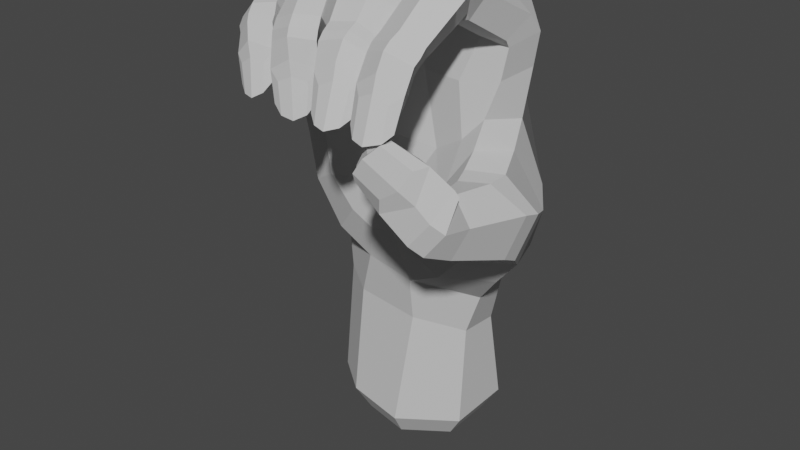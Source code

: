 # Source: O_Handshape.blend  (saved by Blender 3.6.11; exported with 4.5.12 LTS)
import bpy
from mathutils import Matrix  # noqa: F401  (used for matrix-valued properties, if any)

bpy.ops.wm.read_factory_settings(use_empty=True)
scene = bpy.context.scene
scene.name = 'Scene'

# ---- collections
col_o = bpy.data.collections.new('O/Ø'); scene.collection.children.link(col_o)

# ---- materials (node trees are filled in below, after node groups)
mat_material__46_018 = bpy.data.materials.new('Material #46.018')
mat_material__46_018.alpha_threshold = 0.0
mat_material__46_018.use_transparent_shadow = False
mat_material__46_018.diffuse_color = (0.6038, 0.6038, 0.6038, 1.0)
mat_material__46_018.specular_color = (0.9, 0.9, 0.9)
mat_material__46_018.roughness = 0.5
mat_material__46_018.specular_intensity = 0.0

# ---- material node trees

# ---- world
world_world = bpy.data.worlds.new('World'); scene.world = world_world
world_world.use_nodes = True; world_world.node_tree.nodes.clear()
_N = world_world.node_tree.nodes; _L = world_world.node_tree.links
n0 = _N.new('ShaderNodeOutputWorld'); n0.name = 'World Output'; n0.location = (300, 300)
n1 = _N.new('ShaderNodeBackground'); n1.name = 'Background'; n1.location = (10, 300)
n1.inputs[0].default_value = (0.05088, 0.05088, 0.05088, 1.0)
_L.new(n1.outputs[0], n0.inputs[0])
n0.is_active_output = True
world_world.color = (0.05088, 0.05088, 0.05088)
world_world.use_sun_shadow = False
world_world.sun_shadow_jitter_overblur = 0.0

# ---- meshes
me_untitled_018 = bpy.data.meshes.new('Untitled.018')
me_untitled_018.from_pydata([(11.67, 8.116, 50.1), (2.374, 7.59, 69.83), (13.24, 5.97, 69.51), (2.835, 8.706, 49.84), (-7.665, 5.145, 48.25), (-6.803, 2.656, 67.81), (-15.46, -3.058, 62.08), (-13.47, -1.432, 45.57), (18.6, -4.163, 56.98), (3.907, 9.565, 38.02), (-5.223, 8.284, 36.77), (-13.39, 2.36, 36.94), (25.73, -8.467, 51.3), (15.65, -9.475, 57.86), (17.63, 0.9179, 67.4), (17.26, -4.586, 71.27), (13.6, -9.562, 82.26), (17.87, -10.46, 79.94), (15.7, -11.39, 76.19), (20.94, -9.445, 55.92), (16.63, -12.77, 56.54), (14.47, -13.78, 51.7), (21.37, -13.55, 56.2), (17.28, -15.06, 55.94), (14.85, -15.97, 51.79), (8.889, -0.425, 76.78), (9.804, -9.744, 81.22), (13.53, -14.74, 82.62), (17.69, -13.81, 80.61), (15.94, -12.08, 77.31), (9.52, -14.06, 81.53), (13.53, -17.49, 80.75), (17.35, -16.29, 78.79), (15.34, -13.88, 75.71), (9.576, -16.71, 79.26), (10.09, -14.61, 76.43), (13.12, -21.89, 76.89), (16.43, -20.85, 75.12), (14.53, -18.51, 72.74), (9.287, -20.8, 75.89), (10.13, -18.22, 73.1), (12.85, -23.32, 75.93), (16.46, -22.0, 74.06), (14.37, -19.59, 71.8), (9.147, -22.31, 74.87), (9.869, -19.59, 72.17), (12.66, -24.29, 74.87), (16.39, -23.05, 73.29), (14.46, -20.69, 71.04), (8.932, -23.04, 73.66), (9.766, -20.81, 71.36), (12.7, -25.65, 72.54), (16.2, -24.6, 70.0), (14.81, -22.61, 68.47), (9.212, -25.38, 70.3), (9.755, -22.83, 68.59), (16.07, -26.4, 65.63), (14.13, -25.33, 64.19), (10.91, -25.84, 64.46), (25.84, -11.47, 52.24), (23.87, -13.12, 45.72), (18.04, -14.38, 45.65), (23.73, -20.93, 53.37), (20.9, -20.54, 57.03), (17.59, -20.14, 55.45), (16.08, -21.49, 52.56), (21.85, -22.19, 48.73), (17.3, -22.27, 49.57), (14.46, 4.042, 75.98), (19.01, 0.03147, 72.78), (9.12, 4.645, 73.33), (6.699, 5.345, 73.24), (-1.922, 4.766, 73.19), (-4.1, 3.309, 71.97), (-10.66, 0.008394, 68.31), (-12.29, -0.6022, 67.8), (-17.46, -7.807, 60.5), (-16.27, -5.932, 45.34), (9.267, -2.616, 74.2), (9.981, -27.46, 65.8), (13.35, -29.17, 64.24), (16.49, -5.004, 66.58), (14.92, -26.14, 69.01), (12.77, -26.48, 70.14), (10.69, -26.64, 69.25), (11.34, -28.68, 64.53), (15.29, -27.85, 64.65), (12.59, 6.942, 61.26), (-16.18, -7.382, 53.64), (-14.42, -2.794, 54.76), (-7.58, 4.051, 57.88), (2.49, 8.487, 60.5), (-15.53, -10.72, 60.44), (13.16, -4.656, 72.92), (-5.218, -7.632, 72.53), (9.738, -3.004, 77.38), (14.13, -1.197, 78.36), (18.83, -2.12, 75.47), (17.4, -5.48, 72.46), (12.57, -25.24, 63.38), (12.45, -21.48, 67.64), (11.95, -20.18, 70.55), (12.1, -19.09, 71.28), (11.93, -17.89, 72.37), (12.31, -13.65, 74.78), (12.37, -11.87, 76.61), (11.97, -11.62, 75.9), (12.9, -28.11, 64.15), (9.755, -10.72, 77.54), (9.913, -12.1, 78.37), (13.28, -6.099, 72.58), (10.55, -5.071, 74.21), (6.578, -1.299, 77.91), (7.176, -11.34, 77.84), (4.47, -11.32, 81.51), (3.872, -0.6837, 81.84), (4.757, -2.058, 75.26), (4.169, -11.04, 73.91), (0.1654, -11.84, 81.9), (-0.816, -0.8328, 81.74), (-2.119, 1.35, 79.51), (-1.561, -1.608, 78.2), (-1.357, -1.907, 77.19), (7.602, -13.89, 77.93), (4.796, -14.28, 81.37), (4.804, -13.03, 74.8), (0.5415, -14.94, 81.53), (-0.9603, -11.51, 77.3), (7.692, -15.78, 76.66), (4.852, -17.2, 79.84), (5.095, -14.86, 73.41), (0.5688, -18.22, 79.4), (8.235, -18.97, 73.68), (5.369, -20.92, 76.28), (5.471, -17.87, 71.37), (1.338, -21.47, 75.67), (-0.1141, -16.48, 75.24), (0.9919, -19.26, 72.59), (8.343, -20.46, 73.16), (5.54, -22.44, 75.6), (5.422, -19.26, 70.93), (1.648, -23.03, 74.85), (1.23, -20.69, 71.87), (8.606, -21.65, 72.66), (5.57, -23.6, 74.79), (5.91, -20.36, 70.38), (1.595, -23.89, 73.74), (1.548, -21.85, 71.22), (8.952, -23.4, 70.09), (5.635, -25.1, 72.31), (7.29, -22.25, 68.47), (2.222, -25.49, 70.18), (2.336, -23.51, 68.47), (6.966, -24.65, 64.35), (8.896, -25.74, 65.81), (3.229, -27.34, 65.55), (3.849, -25.67, 64.46), (5.46, -24.82, 63.46), (4.811, -21.69, 67.53), (3.351, -20.69, 70.16), (3.086, -19.59, 70.69), (2.804, -18.23, 71.29), (1.569, -16.08, 73.53), (1.346, -14.01, 75.08), (-0.544, -14.15, 76.91), (0.5734, -11.53, 74.72), (0.9466, -1.241, 75.52), (6.363, -27.95, 64.79), (3.814, -26.42, 69.05), (5.809, -25.9, 69.98), (7.941, -25.2, 69.04), (4.715, -28.4, 64.62), (6.539, -28.72, 64.32), (8.147, -27.46, 64.78), (2.27, 5.267, 78.54), (6.969, 1.592, 78.02), (6.027, -1.524, 75.77), (2.55, -2.937, 75.38), (-4.611, -3.512, 80.56), (-2.306, -12.49, 80.91), (-6.096, -13.11, 79.57), (-8.366, -2.538, 79.3), (-2.769, -4.697, 76.66), (-0.5188, -12.32, 76.33), (-8.33, -14.34, 76.61), (-10.95, -3.759, 76.65), (-11.58, -2.415, 74.62), (-8.73, -6.83, 75.04), (-9.018, -6.781, 73.83), (-1.607, -14.84, 80.96), (-5.467, -15.91, 80.12), (-0.1658, -14.78, 76.85), (-7.609, -17.15, 77.26), (-5.672, -13.73, 74.17), (-0.8363, -17.7, 80.94), (-4.766, -18.66, 80.61), (0.04842, -17.2, 76.97), (-6.9, -19.95, 77.97), (-5.206, -16.15, 74.87), (0.6525, -22.26, 76.37), (-2.709, -23.93, 76.45), (-0.8994, -19.64, 74.06), (-6.323, -23.4, 75.04), (-5.591, -17.92, 75.99), (-5.338, -20.23, 73.39), (0.8223, -23.04, 74.86), (-2.48, -24.95, 75.05), (-1.007, -20.37, 72.88), (-6.053, -24.43, 73.7), (-5.51, -21.15, 72.25), (0.9956, -23.58, 73.56), (-2.277, -25.53, 73.91), (-0.897, -21.08, 71.78), (-5.779, -24.9, 72.38), (-5.15, -22.04, 71.24), (0.9974, -23.34, 69.75), (-1.604, -26.02, 71.19), (-0.8882, -21.74, 68.91), (-4.842, -26.29, 69.28), (-5.205, -23.67, 68.61), (-0.9863, -23.18, 64.58), (1.118, -24.11, 65.42), (-3.896, -26.73, 64.9), (-3.77, -24.85, 64.44), (-2.408, -23.4, 63.82), (-3.29, -21.42, 68.31), (-3.218, -20.89, 71.11), (-3.322, -20.11, 72.02), (-3.31, -19.3, 73.17), (-3.084, -16.99, 75.21), (-2.339, -15.5, 74.84), (-2.405, -12.9, 74.33), (-5.286, -6.915, 75.0), (-1.128, -25.88, 63.67), (-3.229, -26.62, 68.0), (-1.423, -25.99, 68.88), (0.2648, -24.66, 68.17), (-2.45, -27.08, 63.69), (-0.6008, -26.78, 63.31), (0.6604, -25.48, 64.03), (-8.498, 1.099, 75.7), (-3.687, -0.2137, 78.61), (-2.953, -3.773, 76.13), (-13.8, -6.694, 76.75), (-12.26, -11.2, 77.99), (-15.45, -12.5, 76.37), (-16.73, -7.958, 74.53), (-11.25, -9.182, 73.89), (-10.19, -11.77, 74.86), (-17.02, -14.12, 73.03), (-18.17, -9.609, 71.24), (-18.47, -8.491, 69.28), (-15.1, -11.07, 70.47), (-15.94, -10.96, 69.67), (-11.51, -13.4, 78.51), (-15.02, -14.31, 77.12), (-9.494, -13.92, 75.25), (-16.57, -16.02, 73.88), (-10.83, -15.76, 79.15), (-14.43, -16.37, 78.1), (-9.443, -16.02, 75.4), (-15.84, -17.81, 74.68), (-8.415, -21.14, 76.32), (-11.73, -22.37, 75.85), (-8.56, -19.16, 73.54), (-14.3, -21.87, 73.41), (-13.37, -17.14, 72.88), (-12.6, -19.63, 71.75), (-7.634, -22.34, 75.07), (-11.03, -23.82, 74.88), (-8.168, -20.17, 72.72), (-13.59, -23.23, 72.57), (-12.13, -20.78, 70.98), (-7.181, -23.26, 74.36), (-10.42, -24.66, 74.1), (-7.832, -21.21, 72.11), (-13.01, -23.66, 71.82), (-11.8, -21.66, 70.37), (-6.213, -24.03, 71.05), (-9.522, -25.59, 71.96), (-7.143, -22.18, 69.88), (-12.04, -25.18, 69.59), (-11.5, -22.83, 68.82), (-6.999, -23.67, 65.9), (-5.813, -25.18, 66.93), (-10.7, -26.02, 65.84), (-9.969, -24.45, 65.37), (-8.432, -23.67, 64.89), (-9.148, -21.34, 68.81), (-9.675, -20.97, 70.71), (-9.966, -20.09, 71.2), (-10.31, -19.07, 71.87), (-11.08, -16.08, 73.4), (-11.09, -15.17, 73.05), (-14.52, -15.82, 72.18), (-11.8, -12.85, 72.43), (-14.69, -13.99, 71.34), (-11.74, -10.69, 71.25), (-8.025, -26.22, 65.05), (-10.67, -25.91, 68.7), (-9.051, -25.81, 69.78), (-7.068, -25.21, 69.4), (-9.362, -26.84, 64.98), (-7.776, -27.19, 64.85), (-6.401, -26.35, 65.65), (-17.31, -4.143, 70.84), (-12.88, -3.471, 74.52), (-10.88, -8.44, 73.35), (-11.8, -12.19, 69.86), (-3.04, -8.33, 64.3), (-11.58, -11.67, 62.7), (-14.34, -10.08, 53.2), (-0.8393, -7.902, 56.04), (-9.956, -11.34, 54.88), (23.67, -10.32, 44.36), (20.62, -4.96, 40.38), (17.32, -11.48, 43.6), (-13.73, -9.203, 45.13), (3.624, -8.7, 48.58), (11.7, -11.94, 50.39), (-2.825, -9.319, 40.29), (4.323, -8.975, 33.59), (-12.05, 3.993, 26.31), (-5.102, -7.046, 33.79), (11.14, -3.633, 24.84), (4.425, 7.841, 22.99), (-4.894, 7.999, 24.33), (-13.42, 5.019, 7.698), (-6.782, 9.495, 8.393), (4.687, 9.917, 8.593), (11.5, 5.464, 9.156), (11.05, -4.528, 8.259), (2.283, -10.07, 7.819), (-7.66, -8.246, 8.236), (15.46, -11.73, 42.03), (4.202, -5.636, 65.85), (10.76, -6.537, 65.81), (7.259, -6.685, 55.07), (12.08, -7.348, 57.91), (10.58, 3.709, 23.74), (15.98, 5.524, 38.94), (20.35, 1.405, 46.42), (17.45, -0.8424, 60.37), (22.95, -24.88, 53.73), (19.93, -25.34, 49.8), (16.93, -22.44, 51.1), (22.52, -21.65, 57.58), (19.45, -19.93, 56.74), (21.26, -25.85, 55.05), (18.21, -26.41, 51.21), (15.45, -22.84, 52.63), (22.08, -22.06, 58.55), (18.57, -19.96, 57.63), (19.35, -26.32, 57.06), (14.66, -27.66, 55.12), (12.78, -24.36, 56.4), (19.78, -24.12, 61.78), (16.49, -21.87, 61.08), (12.35, -29.48, 59.56), (11.29, -27.88, 60.9), (14.77, -25.6, 64.41), (16.18, -26.71, 64.87), (12.62, -22.19, 60.01), (12.27, -27.06, 63.59), (15.51, -20.43, 55.88), (16.73, -20.59, 54.0), (14.1, -29.09, 63.45), (18.86, -26.25, 61.62), (17.62, -27.58, 59.03), (15.37, -28.4, 57.56), (15.8, -28.69, 64.93), (14.58, -30.56, 63.5), (13.2, -30.78, 61.29), (11.2, 5.378, 30.47), (11.34, 7.809, 37.72), (3.88, -7.593, 26.3), (-13.29, 3.291, 31.83), (-5.198, 7.622, 30.59), (4.222, 8.07, 29.96), (-14.93, -3.713, 37.64), (15.38, -6.863, 61.47), (12.67, -11.5, 52.99), (8.316, -12.78, 46.47), (1.47, -9.335, 40.72), (7.301, -11.99, 40.55), (17.66, 5.049, 48.46), (-10.23, -8.036, 37.58), (-0.5578, -8.745, 48.48), (16.48, -3.91, 35.53), (10.88, -10.49, 37.15), (18.51, 1.438, 40.22), (13.14, -3.043, 31.24), (-6.526, -7.203, 27.21), (-13.47, -2.309, 32.56), (-6.243, -9.63, 42.3), (-8.918, -11.19, 47.96), (-13.03, -2.293, 27.18), (-13.99, -3.298, 8.107), (-10.53, 4.029, 3.842), (-10.98, -2.44, 4.16), (-5.372, 7.51, 4.383), (3.547, 7.838, 4.538), (8.842, 4.374, 4.976), (8.498, -3.396, 4.279), (1.677, -7.704, 3.936), (-6.055, -6.288, 4.26)], [], [(1, 2, 87, 91), (91, 90, 5, 1), (90, 89, 6, 5), (5, 6, 75, 74), (8, 342, 380, 13), (0, 374, 9, 3), (3, 9, 10, 4), (4, 10, 11, 7), (8, 19, 12, 341), (17, 97, 96, 16), (18, 98, 97, 17), (13, 20, 19, 8), (19, 22, 59, 12), (20, 23, 22, 19), (21, 24, 23, 20), (59, 60, 314, 12), (60, 61, 316, 314), (96, 95, 26, 16), (95, 25, 78, 111), (16, 27, 28, 17), (17, 28, 29, 18), (26, 30, 27, 16), (108, 109, 30, 26), (27, 31, 32, 28), (28, 32, 33, 29), (30, 34, 31, 27), (109, 35, 34, 30), (31, 36, 37, 32), (32, 37, 38, 33), (34, 39, 36, 31), (35, 40, 39, 34), (373, 374, 340, 391), (378, 325, 326, 377), (377, 326, 322, 376), (12, 314, 315, 341), (36, 41, 42, 37), (37, 42, 43, 38), (39, 44, 41, 36), (40, 45, 44, 39), (41, 46, 47, 42), (42, 47, 48, 43), (44, 49, 46, 41), (45, 50, 49, 44), (46, 51, 52, 47), (47, 52, 53, 48), (49, 54, 51, 46), (50, 55, 54, 49), (52, 56, 57, 53), (55, 58, 79, 54), (61, 24, 21, 316), (22, 63, 62, 59), (23, 64, 63, 22), (24, 65, 64, 23), (59, 62, 66, 60), (60, 66, 67, 61), (61, 67, 65, 24), (2, 70, 25, 68), (2, 68, 69, 14), (1, 71, 70, 2), (70, 71, 175, 25), (174, 175, 71, 1), (1, 72, 120, 174), (73, 72, 1, 5), (240, 241, 73, 5), (72, 73, 241, 120), (5, 74, 186, 240), (74, 75, 306, 186), (75, 6, 305, 306), (89, 88, 76, 6), (6, 76, 251, 305), (176, 78, 25, 175), (58, 55, 100, 99), (100, 55, 50, 101), (101, 50, 45, 102), (102, 45, 40, 103), (103, 40, 35, 104), (104, 35, 109, 105), (105, 109, 108, 106), (108, 111, 110, 106), (57, 56, 107, 99), (84, 83, 51, 54), (82, 52, 51, 83), (85, 79, 107, 80), (86, 82, 83, 80), (80, 83, 84, 85), (84, 54, 79, 85), (82, 86, 56, 52), (78, 176, 177, 93), (241, 242, 122, 120), (88, 89, 7, 77), (89, 90, 4, 7), (90, 91, 3, 4), (88, 311, 92, 76), (76, 92, 253, 251), (77, 317, 311, 88), (307, 188, 186, 306), (69, 15, 81, 14), (15, 93, 336, 81), (93, 177, 335, 336), (177, 122, 242, 94), (95, 96, 68, 25), (96, 97, 69, 68), (69, 97, 98, 15), (57, 99, 100, 53), (53, 100, 101, 48), (48, 101, 102, 43), (43, 102, 103, 38), (38, 103, 104, 33), (33, 104, 105, 29), (29, 105, 106, 18), (106, 110, 98, 18), (58, 99, 107, 79), (86, 80, 107, 56), (95, 111, 108, 26), (15, 98, 110, 93), (93, 110, 111, 78), (113, 112, 115, 114), (117, 116, 112, 113), (115, 119, 118, 114), (119, 120, 122, 121), (114, 124, 123, 113), (113, 123, 125, 117), (118, 126, 124, 114), (127, 164, 126, 118), (124, 129, 128, 123), (123, 128, 130, 125), (126, 131, 129, 124), (164, 136, 131, 126), (129, 133, 132, 128), (128, 132, 134, 130), (131, 135, 133, 129), (136, 137, 135, 131), (133, 139, 138, 132), (132, 138, 140, 134), (135, 141, 139, 133), (137, 142, 141, 135), (139, 144, 143, 138), (138, 143, 145, 140), (141, 146, 144, 139), (142, 147, 146, 141), (144, 149, 148, 143), (143, 148, 150, 145), (146, 151, 149, 144), (147, 152, 151, 146), (148, 154, 153, 150), (152, 156, 155, 151), (156, 152, 158, 157), (158, 152, 147, 159), (159, 147, 142, 160), (160, 142, 137, 161), (161, 137, 136, 162), (162, 136, 164, 163), (163, 164, 127, 165), (127, 121, 166, 165), (153, 154, 167, 157), (168, 169, 149, 151), (170, 148, 149, 169), (171, 155, 167, 172), (173, 170, 169, 172), (172, 169, 168, 171), (168, 151, 155, 171), (170, 173, 154, 148), (119, 115, 174, 120), (115, 112, 175, 174), (175, 112, 116, 176), (153, 157, 158, 150), (150, 158, 159, 145), (145, 159, 160, 140), (140, 160, 161, 134), (134, 161, 162, 130), (130, 162, 163, 125), (125, 163, 165, 117), (165, 166, 116, 117), (156, 157, 167, 155), (173, 172, 167, 154), (119, 121, 127, 118), (176, 116, 166, 177), (177, 166, 121, 122), (179, 178, 181, 180), (183, 182, 178, 179), (181, 185, 184, 180), (185, 186, 188, 187), (180, 190, 189, 179), (179, 189, 191, 183), (184, 192, 190, 180), (193, 198, 192, 184), (190, 195, 194, 189), (189, 194, 196, 191), (192, 197, 195, 190), (198, 203, 197, 192), (195, 200, 199, 194), (194, 199, 201, 196), (197, 202, 200, 195), (203, 204, 202, 197), (200, 206, 205, 199), (199, 205, 207, 201), (202, 208, 206, 200), (204, 209, 208, 202), (206, 211, 210, 205), (205, 210, 212, 207), (208, 213, 211, 206), (209, 214, 213, 208), (211, 216, 215, 210), (210, 215, 217, 212), (213, 218, 216, 211), (214, 219, 218, 213), (215, 221, 220, 217), (219, 223, 222, 218), (223, 219, 225, 224), (225, 219, 214, 226), (226, 214, 209, 227), (227, 209, 204, 228), (228, 204, 203, 229), (229, 203, 198, 230), (230, 198, 193, 231), (193, 187, 232, 231), (220, 221, 233, 224), (234, 235, 216, 218), (236, 215, 216, 235), (237, 222, 233, 238), (239, 236, 235, 238), (238, 235, 234, 237), (234, 218, 222, 237), (236, 239, 221, 215), (185, 181, 240, 186), (181, 178, 241, 240), (241, 178, 182, 242), (220, 224, 225, 217), (217, 225, 226, 212), (212, 226, 227, 207), (207, 227, 228, 201), (201, 228, 229, 196), (196, 229, 230, 191), (191, 230, 231, 183), (231, 232, 182, 183), (223, 224, 233, 222), (239, 238, 233, 221), (185, 187, 193, 184), (242, 182, 232, 94), (94, 232, 187, 188), (244, 243, 246, 245), (248, 247, 243, 244), (246, 250, 249, 245), (250, 251, 253, 252), (245, 255, 254, 244), (244, 254, 256, 248), (249, 257, 255, 245), (296, 294, 257, 249), (255, 259, 258, 254), (254, 258, 260, 256), (257, 261, 259, 255), (294, 266, 261, 257), (259, 263, 262, 258), (258, 262, 264, 260), (261, 265, 263, 259), (266, 267, 265, 261), (263, 269, 268, 262), (262, 268, 270, 264), (265, 271, 269, 263), (267, 272, 271, 265), (269, 274, 273, 268), (268, 273, 275, 270), (271, 276, 274, 269), (272, 277, 276, 271), (274, 279, 278, 273), (273, 278, 280, 275), (276, 281, 279, 274), (277, 282, 281, 276), (278, 284, 283, 280), (282, 286, 285, 281), (286, 282, 288, 287), (288, 282, 277, 289), (289, 277, 272, 290), (290, 272, 267, 291), (291, 267, 266, 292), (292, 266, 294, 293), (293, 294, 296, 295), (296, 252, 297, 295), (283, 284, 298, 287), (299, 300, 279, 281), (301, 278, 279, 300), (302, 285, 298, 303), (304, 301, 300, 303), (303, 300, 299, 302), (299, 281, 285, 302), (301, 304, 284, 278), (250, 246, 305, 251), (246, 243, 306, 305), (306, 243, 247, 307), (283, 287, 288, 280), (280, 288, 289, 275), (275, 289, 290, 270), (270, 290, 291, 264), (264, 291, 292, 260), (260, 292, 293, 256), (256, 293, 295, 248), (295, 297, 247, 248), (286, 287, 298, 285), (304, 303, 298, 284), (250, 252, 296, 249), (307, 247, 297, 308), (308, 297, 252, 253), (307, 308, 94, 188), (94, 309, 335, 177), (308, 310, 309, 94), (310, 308, 253, 92), (338, 381, 13, 380), (310, 313, 312, 309), (92, 311, 313, 310), (381, 319, 316, 21), (319, 381, 338, 337), (320, 383, 318, 387), (334, 389, 388, 315), (318, 382, 319, 337), (376, 322, 396, 393), (333, 392, 396, 397), (322, 326, 328, 327), (326, 325, 329, 328), (325, 339, 330, 329), (339, 324, 331, 330), (324, 375, 332, 331), (375, 392, 333, 332), (335, 337, 338, 336), (335, 309, 312, 337), (380, 81, 336, 338), (87, 0, 3, 91), (385, 0, 87, 342), (342, 87, 2, 14), (324, 339, 373, 391), (62, 343, 344, 66), (66, 344, 345, 67), (63, 346, 343, 62), (64, 347, 346, 63), (343, 348, 349, 344), (344, 349, 350, 345), (346, 351, 348, 343), (347, 352, 351, 346), (348, 353, 354, 349), (349, 354, 355, 350), (351, 356, 353, 348), (352, 357, 356, 351), (354, 358, 359, 355), (357, 360, 361, 356), (360, 357, 362, 363), (362, 357, 352, 364), (364, 352, 347, 365), (365, 347, 64, 65), (359, 358, 366, 363), (367, 368, 353, 356), (369, 354, 353, 368), (370, 361, 366, 371), (372, 369, 368, 371), (371, 368, 367, 370), (367, 356, 361, 370), (369, 372, 358, 354), (359, 363, 362, 355), (355, 362, 364, 350), (350, 364, 365, 345), (345, 365, 65, 67), (360, 363, 366, 361), (372, 371, 366, 358), (325, 378, 373, 339), (0, 385, 340, 374), (324, 391, 321, 375), (323, 386, 379, 393), (376, 11, 10, 377), (377, 10, 9, 378), (378, 9, 374, 373), (77, 7, 11, 379), (13, 381, 21, 20), (342, 14, 81, 380), (318, 383, 384, 382), (8, 341, 385, 342), (317, 386, 394, 395), (383, 321, 389, 384), (385, 341, 390, 340), (317, 77, 379, 386), (318, 337, 312, 387), (387, 312, 313, 395), (395, 313, 311, 317), (319, 382, 334, 316), (382, 384, 389, 334), (315, 314, 316, 334), (389, 321, 391, 388), (390, 341, 315, 388), (390, 388, 391, 340), (379, 11, 376, 393), (323, 321, 383, 320), (375, 321, 323, 392), (386, 323, 320, 394), (394, 320, 387, 395), (392, 323, 393, 396), (396, 322, 327, 397), (333, 397, 399, 405), (398, 400, 401, 402, 403, 404, 405, 399), (328, 329, 401, 400), (327, 328, 400, 398), (331, 332, 404, 403), (397, 327, 398, 399), (330, 331, 403, 402), (329, 330, 402, 401), (332, 333, 405, 404)])
_uv = me_untitled_018.uv_layers.new(name='UVChannel_1')
_uv.uv.foreach_set('vector', [0.0, 1.0, 1.0, 1.0, 1.0, 0.4928, 0.0, 0.5248, 0.0, 0.5248, 0.0, 0.5291, 0.0, 1.0, 0.0, 1.0, 0.0, 0.5291, 0.0, 0.5236, 0.0, 1.0, 0.0, 1.0, 0.0, 1.0, 0.0, 1.0, 0.0, 1.0, 0.0, 1.0, 1.0, 0.0, 1.0, 0.2045, 1.0, 0.09277, 1.0, 0.0, 1.0, 0.0, 0.4336, 0.0, 0.0, 0.0, 0.0, 0.0, 0.0, 0.0, 0.0, 0.0, 0.0, 0.0, 0.0, 0.0, 0.0, 0.0, 0.0, 0.0, 0.0, 0.0, 0.0, 0.0, 1.0, 0.0, 1.0, 0.0, 1.0, 0.0, 1.0, 0.0, 1.0, 1.0, 1.0, 1.0, 1.0, 1.0, 1.0, 1.0, 1.0, 1.0, 1.0, 1.0, 1.0, 1.0, 1.0, 1.0, 1.0, 0.0, 1.0, 0.0, 1.0, 0.0, 1.0, 0.0, 1.0, 0.0, 1.0, 0.0, 1.0, 0.0, 1.0, 0.0, 1.0, 0.0, 1.0, 0.0, 1.0, 0.0, 1.0, 0.0, 1.0, 0.0, 1.0, 0.0, 1.0, 0.0, 1.0, 0.0, 1.0, 0.0, 1.0, 0.0, 1.0, 0.0, 1.0, 0.0, 1.0, 0.0, 1.0, 0.0, 1.0, 0.0, 1.0, 0.0, 1.0, 1.0, 1.0, 1.0, 1.0, 1.0, 1.0, 1.0, 1.0, 1.0, 1.0, 1.0, 1.0, 1.0, 1.0, 1.0, 1.0, 1.0, 1.0, 1.0, 1.0, 1.0, 1.0, 1.0, 1.0, 1.0, 1.0, 1.0, 1.0, 1.0, 1.0, 1.0, 1.0, 1.0, 1.0, 1.0, 1.0, 1.0, 1.0, 1.0, 1.0, 1.0, 1.0, 1.0, 1.0, 1.0, 1.0, 1.0, 1.0, 1.0, 1.0, 1.0, 1.0, 1.0, 1.0, 1.0, 1.0, 1.0, 1.0, 1.0, 1.0, 1.0, 1.0, 1.0, 1.0, 1.0, 1.0, 1.0, 1.0, 1.0, 1.0, 1.0, 1.0, 1.0, 1.0, 1.0, 1.0, 1.0, 1.0, 1.0, 1.0, 1.0, 1.0, 1.0, 1.0, 1.0, 1.0, 1.0, 1.0, 1.0, 1.0, 1.0, 1.0, 1.0, 1.0, 1.0, 1.0, 1.0, 1.0, 1.0, 1.0, 1.0, 1.0, 1.0, 1.0, 1.0, 1.0, 1.0, 1.0, 1.0, 1.0, 1.0, 0.3949, 0.0, 0.4336, 0.0, 1.0, 0.0, 1.0, 0.0, 0.0, 0.0, 0.0, 0.0, 0.0, 0.0, 0.0, 0.0, 0.0, 0.0, 0.0, 0.0, 0.0, 0.0, 0.0, 0.0, 1.0, 0.0, 1.0, 0.0, 1.0, 0.0, 1.0, 0.0, 1.0, 1.0, 1.0, 1.0, 1.0, 1.0, 1.0, 1.0, 1.0, 1.0, 1.0, 1.0, 1.0, 1.0, 1.0, 1.0, 1.0, 1.0, 1.0, 1.0, 1.0, 1.0, 1.0, 1.0, 1.0, 1.0, 1.0, 1.0, 1.0, 1.0, 1.0, 1.0, 1.0, 1.0, 1.0, 1.0, 1.0, 1.0, 1.0, 1.0, 1.0, 1.0, 1.0, 1.0, 1.0, 1.0, 1.0, 1.0, 1.0, 1.0, 1.0, 1.0, 1.0, 1.0, 1.0, 1.0, 1.0, 1.0, 1.0, 1.0, 1.0, 1.0, 1.0, 1.0, 1.0, 1.0, 1.0, 1.0, 1.0, 1.0, 1.0, 1.0, 1.0, 1.0, 1.0, 1.0, 1.0, 1.0, 1.0, 1.0, 1.0, 1.0, 1.0, 1.0, 1.0, 1.0, 1.0, 1.0, 1.0, 1.0, 1.0, 1.0, 1.0, 1.0, 1.0, 1.0, 1.0, 1.0, 1.0, 1.0, 1.0, 1.0, 1.0, 1.0, 1.0, 1.0, 1.0, 1.0, 1.0, 1.0, 1.0, 1.0, 1.0, 0.0, 1.0, 0.0, 1.0, 0.0, 1.0, 0.0, 1.0, 0.0, 1.0, 0.0, 1.0, 0.0, 1.0, 0.0, 1.0, 0.0, 1.0, 0.0, 1.0, 0.0, 1.0, 0.0, 1.0, 0.0, 1.0, 0.0, 1.0, 0.0, 1.0, 0.0, 1.0, 0.0, 1.0, 0.0, 1.0, 0.0, 1.0, 0.0, 1.0, 0.0, 1.0, 0.0, 1.0, 0.0, 1.0, 0.0, 1.0, 0.0, 1.0, 0.0, 1.0, 0.0, 1.0, 0.0, 1.0, 1.0, 0.6227, 1.0, 0.6197, 1.0, 1.0, 1.0, 1.0, 1.0, 1.0, 1.0, 1.0, 1.0, 1.0, 1.0, 0.0, 1.0, 0.216, 1.0, 0.6227, 1.0, 1.0, 1.0, 0.6227, 1.0, 0.216, 1.0, 0.3966, 1.0, 0.6197, 1.0, 0.0, 1.0, 0.3966, 1.0, 0.216, 1.0, 0.0, 1.0, 0.0, 1.0, 0.0, 1.0, 1.0, 1.0, 0.0, 1.0, 0.0, 1.0, 0.0, 1.0, 0.0, 1.0, 0.0, 1.0, 0.0, 1.0, 0.0, 1.0, 0.0, 1.0, 0.0, 1.0, 0.0, 1.0, 0.0, 1.0, 0.0, 1.0, 1.0, 1.0, 0.0, 1.0, 0.0, 1.0, 0.0, 1.0, 0.0, 1.0, 0.0, 1.0, 0.0, 1.0, 0.0, 1.0, 0.0, 1.0, 0.0, 1.0, 0.0, 1.0, 0.0, 1.0, 0.0, 1.0, 0.0, 0.5236, 0.0, 0.5339, 0.0, 1.0, 0.0, 1.0, 0.0, 1.0, 0.0, 1.0, 0.0, 1.0, 0.0, 1.0, 1.0, 1.0, 1.0, 1.0, 1.0, 1.0, 1.0, 1.0, 1.0, 1.0, 1.0, 1.0, 1.0, 1.0, 1.0, 1.0, 1.0, 1.0, 1.0, 1.0, 1.0, 1.0, 1.0, 1.0, 1.0, 1.0, 1.0, 1.0, 1.0, 1.0, 1.0, 1.0, 1.0, 1.0, 1.0, 1.0, 1.0, 1.0, 1.0, 1.0, 1.0, 1.0, 1.0, 1.0, 1.0, 1.0, 1.0, 1.0, 1.0, 1.0, 1.0, 1.0, 1.0, 1.0, 1.0, 1.0, 1.0, 1.0, 1.0, 1.0, 1.0, 1.0, 1.0, 1.0, 1.0, 1.0, 1.0, 1.0, 1.0, 1.0, 1.0, 1.0, 1.0, 1.0, 1.0, 1.0, 1.0, 1.0, 1.0, 1.0, 1.0, 1.0, 1.0, 1.0, 1.0, 1.0, 1.0, 1.0, 1.0, 1.0, 1.0, 1.0, 1.0, 1.0, 1.0, 1.0, 1.0, 1.0, 1.0, 1.0, 1.0, 1.0, 1.0, 1.0, 1.0, 1.0, 1.0, 1.0, 1.0, 1.0, 1.0, 1.0, 1.0, 1.0, 1.0, 1.0, 1.0, 1.0, 1.0, 1.0, 1.0, 1.0, 1.0, 1.0, 1.0, 1.0, 1.0, 1.0, 1.0, 1.0, 1.0, 1.0, 1.0, 1.0, 1.0, 1.0, 1.0, 0.0, 1.0, 1.0, 1.0, 0.379, 1.0, 0.0, 1.0, 1.0, 0.0, 1.0, 1.0, 1.0, 1.0, 1.0, 0.0, 0.5339, 0.0, 0.5236, 0.0, 0.0, 0.0, 0.0, 0.0, 0.5236, 0.0, 0.5291, 0.0, 0.0, 0.0, 0.0, 0.0, 0.5291, 0.0, 0.5248, 0.0, 0.0, 0.0, 0.0, 0.0, 0.5339, 0.0, 0.5339, 0.0, 1.0, 0.0, 1.0, 0.0, 1.0, 0.0, 1.0, 0.0, 1.0, 0.0, 1.0, 0.0, 0.0, 0.0, 0.0, 0.0, 0.5339, 0.0, 0.5339, 1.0, 1.0, 0.0, 1.0, 0.0, 1.0, 1.0, 1.0, 1.0, 1.0, 1.0, 1.0, 1.0, 1.0, 1.0, 1.0, 1.0, 1.0, 1.0, 1.0, 1.0, 1.0, 1.0, 1.0, 1.0, 0.0, 1.0, 0.379, 1.0, 0.1931, 1.0, 0.0, 1.0, 1.0, 1.0, 1.0, 0.0, 1.0, 1.0, 1.0, 1.0, 1.0, 1.0, 1.0, 1.0, 1.0, 1.0, 1.0, 1.0, 1.0, 1.0, 1.0, 1.0, 1.0, 1.0, 1.0, 1.0, 1.0, 1.0, 1.0, 1.0, 1.0, 1.0, 1.0, 1.0, 1.0, 1.0, 1.0, 1.0, 1.0, 1.0, 1.0, 1.0, 1.0, 1.0, 1.0, 1.0, 1.0, 1.0, 1.0, 1.0, 1.0, 1.0, 1.0, 1.0, 1.0, 1.0, 1.0, 1.0, 1.0, 1.0, 1.0, 1.0, 1.0, 1.0, 1.0, 1.0, 1.0, 1.0, 1.0, 1.0, 1.0, 1.0, 1.0, 1.0, 1.0, 1.0, 1.0, 1.0, 1.0, 1.0, 1.0, 1.0, 1.0, 1.0, 1.0, 1.0, 1.0, 1.0, 1.0, 1.0, 1.0, 1.0, 1.0, 1.0, 1.0, 1.0, 1.0, 1.0, 1.0, 1.0, 1.0, 1.0, 1.0, 1.0, 1.0, 1.0, 1.0, 1.0, 1.0, 1.0, 1.0, 1.0, 1.0, 1.0, 1.0, 1.0, 1.0, 1.0, 1.0, 1.0, 1.0, 1.0, 1.0, 1.0, 1.0, 1.0, 1.0, 1.0, 1.0, 1.0, 1.0, 1.0, 1.0, 1.0, 1.0, 1.0, 1.0, 1.0, 1.0, 1.0, 1.0, 1.0, 1.0, 1.0, 1.0, 1.0, 1.0, 1.0, 1.0, 1.0, 1.0, 1.0, 1.0, 1.0, 1.0, 1.0, 1.0, 1.0, 1.0, 1.0, 1.0, 1.0, 1.0, 1.0, 1.0, 1.0, 1.0, 1.0, 1.0, 1.0, 1.0, 1.0, 1.0, 1.0, 1.0, 1.0, 1.0, 1.0, 1.0, 1.0, 1.0, 1.0, 1.0, 1.0, 1.0, 1.0, 1.0, 1.0, 1.0, 1.0, 1.0, 1.0, 1.0, 1.0, 1.0, 1.0, 1.0, 1.0, 1.0, 1.0, 1.0, 1.0, 1.0, 1.0, 1.0, 1.0, 1.0, 1.0, 1.0, 1.0, 1.0, 1.0, 1.0, 1.0, 1.0, 1.0, 1.0, 1.0, 1.0, 1.0, 1.0, 1.0, 1.0, 1.0, 1.0, 1.0, 1.0, 1.0, 1.0, 1.0, 1.0, 1.0, 1.0, 1.0, 1.0, 1.0, 1.0, 1.0, 1.0, 1.0, 1.0, 1.0, 1.0, 1.0, 1.0, 1.0, 1.0, 1.0, 1.0, 1.0, 1.0, 1.0, 1.0, 1.0, 1.0, 1.0, 1.0, 1.0, 1.0, 1.0, 1.0, 1.0, 1.0, 1.0, 1.0, 1.0, 1.0, 1.0, 1.0, 1.0, 1.0, 1.0, 1.0, 1.0, 1.0, 1.0, 1.0, 1.0, 1.0, 1.0, 1.0, 1.0, 1.0, 1.0, 1.0, 1.0, 1.0, 1.0, 1.0, 1.0, 1.0, 1.0, 1.0, 1.0, 1.0, 1.0, 1.0, 1.0, 1.0, 1.0, 1.0, 1.0, 1.0, 1.0, 1.0, 1.0, 1.0, 1.0, 1.0, 1.0, 1.0, 1.0, 1.0, 1.0, 1.0, 1.0, 1.0, 1.0, 1.0, 1.0, 1.0, 1.0, 1.0, 1.0, 1.0, 1.0, 1.0, 1.0, 1.0, 1.0, 1.0, 1.0, 1.0, 1.0, 1.0, 1.0, 1.0, 1.0, 1.0, 1.0, 1.0, 1.0, 1.0, 1.0, 1.0, 1.0, 1.0, 1.0, 1.0, 1.0, 1.0, 1.0, 1.0, 1.0, 1.0, 1.0, 1.0, 1.0, 1.0, 1.0, 1.0, 1.0, 1.0, 1.0, 1.0, 1.0, 1.0, 1.0, 1.0, 1.0, 1.0, 1.0, 1.0, 1.0, 1.0, 1.0, 1.0, 1.0, 1.0, 1.0, 1.0, 1.0, 1.0, 1.0, 1.0, 1.0, 1.0, 1.0, 1.0, 1.0, 1.0, 1.0, 1.0, 1.0, 1.0, 1.0, 1.0, 1.0, 1.0, 1.0, 1.0, 1.0, 1.0, 1.0, 1.0, 1.0, 1.0, 1.0, 1.0, 1.0, 1.0, 1.0, 1.0, 1.0, 1.0, 1.0, 1.0, 1.0, 1.0, 1.0, 1.0, 1.0, 1.0, 1.0, 1.0, 1.0, 1.0, 1.0, 1.0, 1.0, 1.0, 1.0, 1.0, 1.0, 1.0, 1.0, 1.0, 1.0, 1.0, 1.0, 1.0, 1.0, 1.0, 1.0, 1.0, 1.0, 1.0, 1.0, 1.0, 1.0, 1.0, 1.0, 1.0, 1.0, 1.0, 1.0, 1.0, 1.0, 1.0, 1.0, 1.0, 1.0, 1.0, 1.0, 1.0, 1.0, 1.0, 1.0, 1.0, 1.0, 1.0, 1.0, 1.0, 1.0, 1.0, 1.0, 1.0, 1.0, 1.0, 1.0, 1.0, 1.0, 1.0, 1.0, 1.0, 1.0, 1.0, 1.0, 1.0, 1.0, 1.0, 1.0, 1.0, 1.0, 1.0, 1.0, 1.0, 1.0, 1.0, 1.0, 1.0, 1.0, 1.0, 1.0, 1.0, 1.0, 1.0, 1.0, 1.0, 1.0, 1.0, 1.0, 1.0, 1.0, 1.0, 1.0, 1.0, 1.0, 1.0, 1.0, 1.0, 1.0, 1.0, 1.0, 1.0, 1.0, 1.0, 1.0, 1.0, 1.0, 1.0, 1.0, 1.0, 1.0, 1.0, 1.0, 1.0, 1.0, 1.0, 1.0, 1.0, 1.0, 1.0, 1.0, 1.0, 1.0, 1.0, 1.0, 1.0, 1.0, 1.0, 1.0, 1.0, 1.0, 1.0, 1.0, 1.0, 1.0, 1.0, 1.0, 1.0, 1.0, 1.0, 1.0, 1.0, 1.0, 1.0, 1.0, 1.0, 1.0, 1.0, 1.0, 1.0, 1.0, 1.0, 1.0, 1.0, 1.0, 1.0, 1.0, 1.0, 1.0, 1.0, 1.0, 1.0, 1.0, 1.0, 1.0, 1.0, 1.0, 1.0, 1.0, 1.0, 1.0, 1.0, 1.0, 1.0, 1.0, 1.0, 1.0, 1.0, 1.0, 1.0, 1.0, 1.0, 1.0, 1.0, 1.0, 1.0, 1.0, 1.0, 1.0, 1.0, 1.0, 1.0, 1.0, 1.0, 1.0, 1.0, 1.0, 1.0, 1.0, 1.0, 1.0, 1.0, 1.0, 1.0, 1.0, 1.0, 1.0, 1.0, 1.0, 1.0, 1.0, 1.0, 1.0, 1.0, 1.0, 1.0, 1.0, 1.0, 1.0, 1.0, 1.0, 1.0, 1.0, 1.0, 1.0, 1.0, 1.0, 1.0, 1.0, 1.0, 1.0, 1.0, 1.0, 1.0, 1.0, 1.0, 1.0, 1.0, 1.0, 1.0, 1.0, 1.0, 1.0, 1.0, 1.0, 1.0, 1.0, 1.0, 1.0, 1.0, 1.0, 1.0, 1.0, 1.0, 1.0, 1.0, 1.0, 1.0, 1.0, 1.0, 1.0, 1.0, 1.0, 1.0, 1.0, 1.0, 1.0, 1.0, 1.0, 1.0, 1.0, 1.0, 1.0, 1.0, 1.0, 1.0, 1.0, 1.0, 1.0, 1.0, 1.0, 1.0, 1.0, 1.0, 1.0, 1.0, 1.0, 1.0, 1.0, 1.0, 1.0, 1.0, 1.0, 1.0, 1.0, 1.0, 1.0, 1.0, 1.0, 1.0, 1.0, 1.0, 1.0, 1.0, 1.0, 1.0, 1.0, 1.0, 1.0, 1.0, 1.0, 1.0, 1.0, 1.0, 1.0, 1.0, 1.0, 1.0, 1.0, 1.0, 1.0, 1.0, 1.0, 1.0, 1.0, 1.0, 1.0, 1.0, 1.0, 1.0, 1.0, 1.0, 1.0, 1.0, 1.0, 1.0, 1.0, 1.0, 1.0, 1.0, 1.0, 1.0, 1.0, 1.0, 1.0, 1.0, 1.0, 1.0, 1.0, 1.0, 1.0, 1.0, 1.0, 1.0, 1.0, 1.0, 1.0, 1.0, 1.0, 1.0, 1.0, 1.0, 1.0, 1.0, 1.0, 1.0, 1.0, 1.0, 1.0, 1.0, 1.0, 1.0, 1.0, 1.0, 1.0, 1.0, 1.0, 1.0, 1.0, 1.0, 1.0, 1.0, 1.0, 1.0, 1.0, 1.0, 1.0, 1.0, 1.0, 1.0, 1.0, 1.0, 1.0, 1.0, 1.0, 1.0, 1.0, 1.0, 1.0, 1.0, 1.0, 1.0, 1.0, 1.0, 1.0, 1.0, 1.0, 1.0, 1.0, 1.0, 1.0, 1.0, 1.0, 1.0, 1.0, 1.0, 1.0, 1.0, 1.0, 1.0, 1.0, 1.0, 1.0, 1.0, 1.0, 1.0, 1.0, 1.0, 1.0, 1.0, 1.0, 1.0, 1.0, 1.0, 1.0, 1.0, 1.0, 1.0, 1.0, 1.0, 1.0, 1.0, 1.0, 1.0, 1.0, 1.0, 1.0, 1.0, 1.0, 1.0, 1.0, 1.0, 1.0, 1.0, 1.0, 1.0, 1.0, 1.0, 1.0, 1.0, 1.0, 1.0, 1.0, 1.0, 1.0, 1.0, 1.0, 1.0, 1.0, 1.0, 1.0, 1.0, 1.0, 1.0, 1.0, 1.0, 1.0, 1.0, 1.0, 1.0, 1.0, 1.0, 1.0, 1.0, 1.0, 1.0, 1.0, 1.0, 1.0, 1.0, 1.0, 1.0, 1.0, 1.0, 1.0, 1.0, 1.0, 1.0, 1.0, 1.0, 1.0, 1.0, 1.0, 1.0, 1.0, 1.0, 1.0, 1.0, 1.0, 1.0, 1.0, 1.0, 1.0, 1.0, 1.0, 1.0, 1.0, 1.0, 1.0, 1.0, 1.0, 1.0, 1.0, 1.0, 1.0, 1.0, 1.0, 1.0, 1.0, 1.0, 1.0, 1.0, 1.0, 1.0, 1.0, 1.0, 1.0, 1.0, 1.0, 1.0, 1.0, 1.0, 1.0, 1.0, 1.0, 1.0, 1.0, 1.0, 1.0, 1.0, 1.0, 1.0, 1.0, 1.0, 1.0, 1.0, 1.0, 1.0, 1.0, 1.0, 1.0, 1.0, 1.0, 1.0, 1.0, 1.0, 1.0, 1.0, 1.0, 1.0, 1.0, 1.0, 1.0, 1.0, 1.0, 1.0, 1.0, 1.0, 1.0, 1.0, 1.0, 1.0, 1.0, 1.0, 1.0, 1.0, 1.0, 1.0, 1.0, 1.0, 1.0, 1.0, 1.0, 1.0, 1.0, 1.0, 1.0, 1.0, 1.0, 1.0, 1.0, 1.0, 1.0, 1.0, 1.0, 1.0, 1.0, 1.0, 1.0, 1.0, 1.0, 1.0, 1.0, 1.0, 1.0, 1.0, 1.0, 1.0, 1.0, 1.0, 1.0, 1.0, 1.0, 1.0, 1.0, 1.0, 1.0, 1.0, 1.0, 1.0, 1.0, 1.0, 1.0, 1.0, 1.0, 1.0, 1.0, 1.0, 1.0, 1.0, 1.0, 1.0, 1.0, 1.0, 1.0, 1.0, 1.0, 1.0, 1.0, 1.0, 1.0, 1.0, 1.0, 1.0, 1.0, 1.0, 1.0, 1.0, 1.0, 1.0, 1.0, 1.0, 1.0, 1.0, 1.0, 1.0, 1.0, 1.0, 1.0, 1.0, 1.0, 1.0, 1.0, 1.0, 1.0, 1.0, 1.0, 1.0, 1.0, 1.0, 1.0, 1.0, 1.0, 1.0, 1.0, 1.0, 1.0, 1.0, 1.0, 1.0, 1.0, 1.0, 1.0, 1.0, 1.0, 1.0, 1.0, 1.0, 1.0, 1.0, 1.0, 1.0, 1.0, 1.0, 1.0, 1.0, 1.0, 1.0, 1.0, 1.0, 1.0, 1.0, 1.0, 1.0, 1.0, 1.0, 1.0, 1.0, 1.0, 1.0, 1.0, 1.0, 1.0, 1.0, 1.0, 1.0, 1.0, 1.0, 1.0, 1.0, 1.0, 1.0, 1.0, 1.0, 1.0, 1.0, 1.0, 1.0, 1.0, 1.0, 1.0, 1.0, 1.0, 1.0, 1.0, 1.0, 1.0, 1.0, 1.0, 1.0, 1.0, 1.0, 1.0, 1.0, 1.0, 1.0, 1.0, 1.0, 1.0, 1.0, 1.0, 1.0, 1.0, 1.0, 1.0, 1.0, 1.0, 1.0, 1.0, 1.0, 1.0, 1.0, 1.0, 1.0, 1.0, 1.0, 1.0, 1.0, 1.0, 1.0, 1.0, 1.0, 1.0, 1.0, 1.0, 1.0, 1.0, 1.0, 1.0, 1.0, 1.0, 1.0, 1.0, 1.0, 1.0, 1.0, 1.0, 1.0, 1.0, 1.0, 1.0, 1.0, 1.0, 1.0, 1.0, 1.0, 1.0, 1.0, 1.0, 1.0, 1.0, 1.0, 1.0, 1.0, 1.0, 1.0, 1.0, 1.0, 1.0, 1.0, 1.0, 1.0, 1.0, 1.0, 1.0, 1.0, 1.0, 1.0, 1.0, 1.0, 1.0, 1.0, 1.0, 1.0, 1.0, 1.0, 1.0, 1.0, 1.0, 1.0, 1.0, 1.0, 1.0, 1.0, 1.0, 1.0, 1.0, 1.0, 1.0, 1.0, 1.0, 1.0, 1.0, 1.0, 1.0, 1.0, 1.0, 1.0, 1.0, 1.0, 1.0, 1.0, 1.0, 1.0, 1.0, 1.0, 1.0, 1.0, 1.0, 1.0, 1.0, 1.0, 1.0, 1.0, 1.0, 1.0, 1.0, 1.0, 1.0, 1.0, 1.0, 1.0, 1.0, 1.0, 1.0, 1.0, 1.0, 1.0, 1.0, 1.0, 1.0, 1.0, 1.0, 1.0, 1.0, 1.0, 1.0, 1.0, 1.0, 1.0, 1.0, 1.0, 1.0, 1.0, 1.0, 1.0, 1.0, 1.0, 1.0, 1.0, 1.0, 1.0, 1.0, 1.0, 1.0, 1.0, 1.0, 1.0, 1.0, 1.0, 1.0, 1.0, 1.0, 1.0, 1.0, 1.0, 1.0, 1.0, 1.0, 1.0, 1.0, 1.0, 1.0, 1.0, 1.0, 1.0, 1.0, 1.0, 1.0, 1.0, 1.0, 1.0, 1.0, 1.0, 1.0, 1.0, 1.0, 1.0, 1.0, 1.0, 1.0, 1.0, 1.0, 1.0, 1.0, 1.0, 1.0, 1.0, 1.0, 1.0, 1.0, 1.0, 1.0, 1.0, 1.0, 1.0, 1.0, 1.0, 1.0, 1.0, 1.0, 1.0, 1.0, 1.0, 1.0, 1.0, 1.0, 1.0, 1.0, 1.0, 1.0, 1.0, 1.0, 1.0, 1.0, 1.0, 1.0, 1.0, 1.0, 1.0, 1.0, 1.0, 1.0, 1.0, 1.0, 1.0, 1.0, 1.0, 1.0, 1.0, 1.0, 1.0, 1.0, 1.0, 1.0, 1.0, 1.0, 1.0, 1.0, 1.0, 1.0, 1.0, 1.0, 1.0, 1.0, 1.0, 1.0, 1.0, 1.0, 1.0, 1.0, 1.0, 1.0, 1.0, 1.0, 1.0, 1.0, 1.0, 1.0, 1.0, 1.0, 1.0, 1.0, 1.0, 1.0, 1.0, 1.0, 1.0, 1.0, 1.0, 1.0, 1.0, 1.0, 1.0, 1.0, 1.0, 1.0, 1.0, 1.0, 1.0, 1.0, 1.0, 1.0, 1.0, 1.0, 1.0, 1.0, 1.0, 1.0, 1.0, 1.0, 1.0, 1.0, 1.0, 1.0, 1.0, 1.0, 1.0, 1.0, 1.0, 1.0, 1.0, 1.0, 1.0, 1.0, 1.0, 1.0, 1.0, 1.0, 1.0, 1.0, 1.0, 1.0, 1.0, 1.0, 1.0, 1.0, 1.0, 1.0, 1.0, 1.0, 1.0, 1.0, 1.0, 1.0, 1.0, 1.0, 1.0, 1.0, 1.0, 1.0, 1.0, 1.0, 1.0, 1.0, 1.0, 1.0, 1.0, 1.0, 1.0, 1.0, 1.0, 1.0, 1.0, 1.0, 1.0, 1.0, 1.0, 1.0, 1.0, 1.0, 1.0, 1.0, 1.0, 1.0, 1.0, 1.0, 1.0, 1.0, 1.0, 1.0, 1.0, 1.0, 1.0, 1.0, 1.0, 1.0, 1.0, 1.0, 1.0, 1.0, 1.0, 1.0, 1.0, 1.0, 1.0, 1.0, 1.0, 1.0, 1.0, 1.0, 1.0, 1.0, 1.0, 1.0, 1.0, 1.0, 1.0, 1.0, 1.0, 1.0, 1.0, 1.0, 1.0, 1.0, 1.0, 1.0, 1.0, 1.0, 1.0, 1.0, 1.0, 1.0, 1.0, 1.0, 1.0, 1.0, 1.0, 1.0, 1.0, 1.0, 1.0, 1.0, 1.0, 1.0, 1.0, 1.0, 1.0, 1.0, 1.0, 1.0, 1.0, 1.0, 1.0, 1.0, 1.0, 1.0, 1.0, 1.0, 1.0, 1.0, 1.0, 1.0, 1.0, 1.0, 1.0, 1.0, 0.0, 1.0, 1.0, 1.0, 1.0, 1.0, 1.0, 1.0, 1.0, 1.0, 1.0, 1.0, 1.0, 1.0, 1.0, 1.0, 0.0, 1.0, 0.0, 1.0, 1.0, 1.0, 1.0, 1.0, 1.0, 1.0, 0.0, 1.0, 1.0, 1.0, 0.8378, 1.0, 1.0, 1.0, 1.0, 1.0, 1.0, 1.0, 1.0, 1.0, 0.0, 1.0, 0.0, 1.0, 0.0, 1.0, 0.0, 1.0, 1.0, 1.0, 1.0, 1.0, 0.0, 1.0, 0.0, 1.0, 0.0, 1.0, 0.0, 1.0, 1.0, 1.0, 1.0, 1.0, 1.0, 1.0, 1.0, 1.0, 1.0, 1.0, 0.0, 1.0, 0.0, 1.0, 0.5893, 1.0, 0.3979, 1.0, -0.2386, 1.0, -0.2098, 1.0, 0.0, 1.0, 1.0, 1.0, 1.0, 1.0, 1.0, 1.0, 1.0, 0.1128, 0.8872, 0.0, 1.0, 0.6086, 0.3914, 0.6302, 0.3698, 1.0, 0.0, 1.0, 0.0, 0.6086, 0.3914, 0.4666, 0.5334, 0.0, 1.0, 1.0, 0.0, 1.0, 0.0, 0.0, 1.0, 0.0, 0.0, 0.0, 0.0, 0.0, 0.0, 0.0, 0.0, 0.0, 0.0, 0.0, 0.0, 0.0, 0.0, 0.0, 0.0, 0.0, 0.0, 0.0, 0.0, 0.0, 0.0, 0.0, 0.0, 0.0, 0.0, 0.0, 0.0, 0.0, 0.0, 0.0, 0.0, 1.0, 0.0, 0.5362, 0.0, 0.5362, 0.0, 1.0, 0.0, 1.0, 0.1931, 1.0, 0.0, 1.0, 0.0, 1.0, 0.0, 1.0, 0.1931, 1.0, 0.251, 1.0, 0.0, 1.0, 0.0, 1.0, 1.0, 1.0, 1.0, 1.0, 1.0, 1.0, 1.0, 1.0, 0.4928, 1.0, 0.0, 0.0, 0.0, 0.0, 0.5248, 1.0, 0.0, 1.0, 0.0, 1.0, 0.4928, 1.0, 0.2045, 1.0, 0.2045, 1.0, 0.4928, 1.0, 1.0, 1.0, 1.0, 1.0, 0.0, 1.0, 0.0, 0.3949, 0.0, 1.0, 0.0, 1.0, 1.0, 1.0, 1.0, 1.0, 1.0, 1.0, 1.0, 1.0, 1.0, 1.0, 1.0, 1.0, 1.0, 1.0, 1.0, 1.0, 1.0, 1.0, 1.0, 1.0, 1.0, 1.0, 1.0, 1.0, 1.0, 1.0, 1.0, 1.0, 1.0, 1.0, 1.0, 1.0, 1.0, 1.0, 1.0, 1.0, 1.0, 1.0, 1.0, 1.0, 1.0, 1.0, 1.0, 1.0, 1.0, 1.0, 1.0, 1.0, 1.0, 1.0, 1.0, 1.0, 1.0, 1.0, 1.0, 1.0, 1.0, 1.0, 1.0, 1.0, 1.0, 1.0, 1.0, 1.0, 1.0, 1.0, 1.0, 1.0, 1.0, 1.0, 1.0, 1.0, 1.0, 1.0, 1.0, 1.0, 1.0, 1.0, 1.0, 1.0, 1.0, 1.0, 1.0, 1.0, 1.0, 1.0, 1.0, 1.0, 1.0, 1.0, 1.0, 1.0, 1.0, 1.0, 1.0, 1.0, 1.0, 1.0, 1.0, 1.0, 1.0, 1.0, 1.0, 1.0, 1.0, 1.0, 1.0, 1.0, 1.0, 1.0, 1.0, 1.0, 1.0, 1.0, 1.0, 1.0, 1.0, 1.0, 1.0, 1.0, 1.0, 1.0, 1.0, 1.0, 1.0, 1.0, 1.0, 1.0, 1.0, 1.0, 1.0, 1.0, 1.0, 1.0, 1.0, 1.0, 1.0, 1.0, 1.0, 1.0, 1.0, 1.0, 1.0, 1.0, 1.0, 1.0, 1.0, 1.0, 1.0, 1.0, 1.0, 1.0, 1.0, 1.0, 1.0, 1.0, 1.0, 1.0, 1.0, 1.0, 1.0, 1.0, 1.0, 1.0, 1.0, 1.0, 1.0, 1.0, 1.0, 1.0, 1.0, 1.0, 1.0, 1.0, 1.0, 1.0, 1.0, 1.0, 1.0, 1.0, 1.0, 1.0, 1.0, 1.0, 1.0, 1.0, 1.0, 1.0, 1.0, 1.0, 1.0, 1.0, 1.0, 1.0, 1.0, 1.0, 1.0, 1.0, 1.0, 1.0, 1.0, 1.0, 1.0, 1.0, 1.0, 1.0, 1.0, 1.0, 1.0, 1.0, 1.0, 1.0, 1.0, 1.0, 1.0, 1.0, 1.0, 1.0, 1.0, 1.0, 1.0, 1.0, 1.0, 1.0, 1.0, 1.0, 1.0, 1.0, 1.0, 1.0, 1.0, 1.0, 1.0, 1.0, 1.0, 1.0, 1.0, 1.0, 1.0, 1.0, 1.0, 1.0, 1.0, 1.0, 1.0, 1.0, 1.0, 1.0, 1.0, 1.0, 1.0, 1.0, 1.0, 1.0, 1.0, 0.0, 0.0, 0.0, 0.0, 0.3949, 0.0, 1.0, 0.0, 1.0, 0.0, 1.0, 0.0, 1.0, 0.0, 0.4336, 0.0, 1.0, 0.0, 1.0, 0.0, 1.0, 1.0, 1.0, 0.7512, 0.0, 0.0, 0.0, 0.0, 0.0, 0.0, 0.0, 0.0, 0.0, 0.0, 0.0, 0.0, 0.0, 0.0, 0.0, 0.0, 0.0, 0.0, 0.0, 0.0, 0.0, 0.0, 0.0, 0.0, 0.0, 0.0, 0.0, 0.0, 0.4336, 0.0, 0.3949, 0.0, 0.0, 0.0, 0.0, 0.0, 0.0, 0.0, 0.0, 0.0, 1.0, 1.0, 1.0, 1.0, 1.0, 1.0, 1.0, 1.0, 1.0, 0.2045, 1.0, 1.0, 1.0, 1.0, 1.0, 0.7004, 1.0, 1.0, 1.0, 1.0, 1.0, 1.0, 1.0, 1.0, 1.0, 0.0, 1.0, 0.0, 1.0, 0.0, 1.0, 0.2045, 1.0, 0.0, 1.0, -0.7202, 1.0, 0.5358, 1.0, 1.0, 1.0, 1.0, 1.0, 1.0, 1.0, 1.0, 1.0, 1.0, 1.0, 0.0, 1.0, 0.0, 1.0, 0.0, 1.0, 0.0, 0.0, 0.0, 0.0, 0.0, 0.0, 0.0, 0.0, 0.0, 1.0, 1.0, 1.0, 1.0, 1.0, 1.0, 1.0, 1.0, 1.0, 0.2587, 1.0, 0.0, 1.0, 1.0, 1.0, 1.0, 1.0, 1.0, 1.0, 1.0, 1.0, 0.0, 1.0, 0.0, 1.0, 0.0, 1.0, 0.0, 1.0, 0.0, 1.0, 0.0, 1.0, 0.0, 1.0, 0.0, 1.0, 0.0, 1.0, 0.0, 1.0, 0.0, 1.0, 0.5888, 1.0, 1.0, 1.0, 0.3979, 1.0, 1.0, 1.0, 1.0, 1.0, 1.0, 1.0, 1.0, 1.0, 0.0, 1.0, 0.0, 1.0, 0.0, 1.0, 0.0, 1.0, 0.0, 1.0, 0.0, 1.0, 0.0, 1.0, 0.0, 0.0, 0.0, 0.0, 0.0, 0.0, 0.0, 0.0, 0.0, 1.0, 1.529, 1.0, 0.0, 1.0, 0.0, 1.0, 1.0, 1.0, 0.5615, 1.0, 0.0, 1.0, 1.529, 1.0, 1.872, 1.0, -0.7202, 1.0, 0.02125, 1.0, 1.0, 1.0, 0.5358, 1.0, 0.5358, 1.0, 1.0, 1.0, 0.2587, 1.0, 1.0, 1.0, 0.0, 1.0, 0.0, 0.6302, 0.3698, 0.6086, 0.3914, 0.6086, 0.3914, 0.0, 1.0, 0.0, 1.0, 0.4666, 0.5334, 1.0, 0.0, 0.4666, 0.5334, 0.4666, 0.5334, 1.0, 0.0, 0.0, 1.0, 1.0, 0.0, 0.0, 0.0, 0.0, 0.0, 0.0, 0.0, 0.0, 0.0, 0.5362, 0.0, 0.4666, 0.5334, 0.0, 0.0, 0.0, 0.0, 0.0, 0.0, 0.0, 0.0, 0.0, 1.0, 1.0, 0.0, 1.0, 0.0, 0.0, 1.0, 0.0, 0.0, 0.0, 0.0, 0.0, 0.0, 0.0, 0.0, 0.4666, 0.5334, 0.0, 1.0, 0.0, 1.0, 0.4666, 0.5334, 0.0, 0.0, 0.0, 0.0, 0.0, 0.0, 0.0, 0.0, 0.0, 0.0, 0.0, 0.0, 0.0, 0.0, 0.0, 0.0, 1.0, 0.0, 0.5362, 0.0, 0.5362, 0.0, 1.0, 0.0])
me_untitled_018.materials.append(mat_material__46_018)
me_untitled_018.use_remesh_preserve_volume = False
me_untitled_018.use_remesh_preserve_attributes = False
me_untitled_018.use_mirror_vertex_groups = False
me_untitled_018.update()
me_untitled_018.normals_split_custom_set([tuple(v) for v in zip(*[iter([0.1465, 0.9841, 0.1002, 0.1465, 0.9841, 0.1002, 0.1465, 0.9841, 0.1002, 0.1465, 0.9841, 0.1002, -0.4579, 0.8808, 0.1206, -0.4579, 0.8808, 0.1206, -0.4579, 0.8808, 0.1206, -0.4579, 0.8808, 0.1206, -0.6496, 0.7576, 0.06291, -0.6496, 0.7576, 0.06291, -0.6496, 0.7576, 0.06291, -0.6496, 0.7576, 0.06291, -0.5105, 0.8594, -0.02938, -0.5105, 0.8594, -0.02938, -0.5105, 0.8594, -0.02938, -0.5105, 0.8594, -0.02938, 0.8512, -0.3022, 0.4291, 0.8512, -0.3022, 0.4291, 0.8512, -0.3022, 0.4291, 0.8512, -0.3022, 0.4291, 0.1427, 0.9894, 0.02698, 0.1427, 0.9894, 0.02698, 0.1427, 0.9894, 0.02698, 0.1427, 0.9894, 0.02698, -0.2547, 0.9588, 0.126, -0.2547, 0.9588, 0.126, -0.2547, 0.9588, 0.126, -0.2547, 0.9588, 0.126, -0.6739, 0.7205, 0.1636, -0.6739, 0.7205, 0.1636, -0.6739, 0.7205, 0.1636, -0.6739, 0.7205, 0.1636, 0.7048, 0.4887, 0.5142, 0.7048, 0.4887, 0.5142, 0.7048, 0.4887, 0.5142, 0.7048, 0.4887, 0.5142, 0.5223, 0.3441, 0.7803, 0.5223, 0.3441, 0.7803, 0.5223, 0.3441, 0.7803, 0.5223, 0.3441, 0.7803, 0.9044, -0.3267, -0.2744, 0.9044, -0.3267, -0.2744, 0.9044, -0.3267, -0.2744, 0.9044, -0.3267, -0.2744, 0.3422, -0.1262, 0.9311, 0.3422, -0.1262, 0.9311, 0.3422, -0.1262, 0.9311, 0.3422, -0.1262, 0.9311, 0.6374, 0.1766, 0.75, 0.6374, 0.1766, 0.75, 0.6374, 0.1766, 0.75, 0.6374, 0.1766, 0.75, 0.06484, -0.03862, 0.9971, 0.06484, -0.03862, 0.9971, 0.06484, -0.03862, 0.9971, 0.06484, -0.03862, 0.9971, -0.84, -0.2486, 0.4824, -0.84, -0.2486, 0.4824, -0.84, -0.2486, 0.4824, -0.84, -0.2486, 0.4824, 0.9604, -0.05568, -0.2731, 0.9604, -0.05568, -0.2731, 0.9604, -0.05568, -0.2731, 0.9604, -0.05568, -0.2731, 0.155, -0.4876, -0.8592, 0.155, -0.4876, -0.8592, 0.155, -0.4876, -0.8592, 0.155, -0.4876, -0.8592, -0.314, 0.4408, 0.8409, -0.314, 0.4408, 0.8409, -0.314, 0.4408, 0.8409, -0.314, 0.4408, 0.8409, -0.9212, -0.3785, 0.09002, -0.9212, -0.3785, 0.09002, -0.9212, -0.3785, 0.09002, -0.9212, -0.3785, 0.09002, 0.4541, 0.09422, 0.8859, 0.4541, 0.09422, 0.8859, 0.4541, 0.09422, 0.8859, 0.4541, 0.09422, 0.8859, 0.8451, -0.2064, -0.4931, 0.8451, -0.2064, -0.4931, 0.8451, -0.2064, -0.4931, 0.8451, -0.2064, -0.4931, -0.2575, 0.07759, 0.9632, -0.2575, 0.07759, 0.9632, -0.2575, 0.07759, 0.9632, -0.2575, 0.07759, 0.9632, -0.9988, 0.01246, -0.04833, -0.9988, 0.01246, -0.04833, -0.9988, 0.01246, -0.04833, -0.9988, 0.01246, -0.04833, 0.4864, -0.5239, 0.6993, 0.4864, -0.5239, 0.6993, 0.4864, -0.5239, 0.6993, 0.4864, -0.5239, 0.6993, 0.8908, 0.1481, -0.4296, 0.8908, 0.1481, -0.4296, 0.8908, 0.1481, -0.4296, 0.8908, 0.1481, -0.4296, -0.3459, -0.5735, 0.7426, -0.3459, -0.5735, 0.7426, -0.3459, -0.5735, 0.7426, -0.3459, -0.5735, 0.7426, -0.992, 0.04988, -0.1161, -0.992, 0.04988, -0.1161, -0.992, 0.04988, -0.1161, -0.992, 0.04988, -0.1161, 0.5097, -0.5968, 0.6197, 0.5097, -0.5968, 0.6197, 0.5097, -0.5968, 0.6197, 0.5097, -0.5968, 0.6197, 0.8665, 0.1743, -0.4677, 0.8665, 0.1743, -0.4677, 0.8665, 0.1743, -0.4677, 0.8665, 0.1743, -0.4677, -0.3721, -0.5837, 0.7217, -0.3721, -0.5837, 0.7217, -0.3721, -0.5837, 0.7217, -0.3721, -0.5837, 0.7217, -0.9829, 0.1381, -0.1218, -0.9829, 0.1381, -0.1218, -0.9829, 0.1381, -0.1218, -0.9829, 0.1381, -0.1218, 0.7938, 0.4033, -0.4552, 0.7938, 0.4033, -0.4552, 0.7938, 0.4033, -0.4552, 0.7938, 0.4033, -0.4552, -0.01439, 0.9998, 0.01057, -0.01439, 0.9998, 0.01057, -0.01439, 0.9998, 0.01057, -0.01439, 0.9998, 0.01057, -0.4767, 0.8789, 0.01764, -0.4767, 0.8789, 0.01764, -0.4767, 0.8789, 0.01764, -0.4767, 0.8789, 0.01764, 0.8956, 0.3095, -0.3194, 0.8956, 0.3095, -0.3194, 0.8956, 0.3095, -0.3194, 0.8956, 0.3095, -0.3194, 0.5271, -0.5532, 0.6451, 0.5271, -0.5532, 0.6451, 0.5271, -0.5532, 0.6451, 0.5271, -0.5532, 0.6451, 0.8557, 0.3173, -0.4088, 0.8557, 0.3173, -0.4088, 0.8557, 0.3173, -0.4088, 0.8557, 0.3173, -0.4088, -0.3542, -0.4882, 0.7976, -0.3542, -0.4882, 0.7976, -0.3542, -0.4882, 0.7976, -0.3542, -0.4882, 0.7976, -0.9766, 0.1953, -0.08963, -0.9766, 0.1953, -0.08963, -0.9766, 0.1953, -0.08963, -0.9766, 0.1953, -0.08963, 0.5007, -0.6162, 0.608, 0.5007, -0.6162, 0.608, 0.5007, -0.6162, 0.608, 0.5007, -0.6162, 0.608, 0.8492, 0.3129, -0.4254, 0.8492, 0.3129, -0.4254, 0.8492, 0.3129, -0.4254, 0.8492, 0.3129, -0.4254, -0.3941, -0.7009, 0.5945, -0.3941, -0.7009, 0.5945, -0.3941, -0.7009, 0.5945, -0.3941, -0.7009, 0.5945, -0.9699, 0.2329, -0.07144, -0.9699, 0.2329, -0.07144, -0.9699, 0.2329, -0.07144, -0.9699, 0.2329, -0.07144, 0.4749, -0.7865, 0.3949, 0.4749, -0.7865, 0.3949, 0.4749, -0.7865, 0.3949, 0.4749, -0.7865, 0.3949, 0.8608, 0.4481, -0.2416, 0.8608, 0.4481, -0.2416, 0.8608, 0.4481, -0.2416, 0.8608, 0.4481, -0.2416, -0.3963, -0.7794, 0.4853, -0.3963, -0.7794, 0.4853, -0.3963, -0.7794, 0.4853, -0.3963, -0.7794, 0.4853, -0.9763, 0.1536, -0.1523, -0.9763, 0.1536, -0.1523, -0.9763, 0.1536, -0.1523, -0.9763, 0.1536, -0.1523, 0.7828, 0.5185, -0.3441, 0.7828, 0.5185, -0.3441, 0.7828, 0.5185, -0.3441, 0.7828, 0.5185, -0.3441, -0.9501, 0.126, -0.2855, -0.9501, 0.126, -0.2855, -0.9501, 0.126, -0.2855, -0.9501, 0.126, -0.2855, -0.8174, -0.364, -0.4465, -0.8174, -0.364, -0.4465, -0.8174, -0.364, -0.4465, -0.8174, -0.364, -0.4465, 0.7258, -0.03172, 0.6872, 0.7258, -0.03172, 0.6872, 0.7258, -0.03172, 0.6872, 0.7258, -0.03172, 0.6872, -0.246, 0.03032, 0.9688, -0.246, 0.03032, 0.9688, -0.246, 0.03032, 0.9688, -0.246, 0.03032, 0.9688, -0.8515, -0.1107, 0.5126, -0.8515, -0.1107, 0.5126, -0.8515, -0.1107, 0.5126, -0.8515, -0.1107, 0.5126, 0.931, -0.2635, -0.2527, 0.931, -0.2635, -0.2527, 0.931, -0.2635, -0.2527, 0.931, -0.2635, -0.2527, -0.02077, -0.3755, -0.9266, -0.02077, -0.3755, -0.9266, -0.02077, -0.3755, -0.9266, -0.02077, -0.3755, -0.9266, -0.878, -0.1863, -0.4409, -0.878, -0.1863, -0.4409, -0.878, -0.1863, -0.4409, -0.878, -0.1863, -0.4409, -0.1981, 0.7919, 0.5776, -0.1981, 0.7919, 0.5776, -0.1981, 0.7919, 0.5776, -0.1981, 0.7919, 0.5776, 0.715, 0.699, 0.009324, 0.715, 0.699, 0.009324, 0.715, 0.699, 0.009324, 0.715, 0.699, 0.009324, 0.1625, 0.8866, 0.433, 0.1625, 0.8866, 0.433, 0.1625, 0.8866, 0.433, 0.1625, 0.8866, 0.433, 0.5276, 0.5806, 0.6201, 0.5276, 0.5806, 0.6201, 0.5276, 0.5806, 0.6201, 0.5276, 0.5806, 0.6201, 0.4251, 0.8272, 0.3674, 0.4251, 0.8272, 0.3674, 0.4251, 0.8272, 0.3674, 0.4251, 0.8272, 0.3674, -0.4852, 0.8201, 0.3034, -0.4852, 0.8201, 0.3034, -0.4852, 0.8201, 0.3034, -0.4852, 0.8201, 0.3034, -0.515, 0.8465, 0.1351, -0.515, 0.8465, 0.1351, -0.515, 0.8465, 0.1351, -0.515, 0.8465, 0.1351, -0.2072, 0.929, 0.3065, -0.2072, 0.929, 0.3065, -0.2072, 0.929, 0.3065, -0.2072, 0.929, 0.3065, -0.6997, 0.6249, 0.3464, -0.6997, 0.6249, 0.3464, -0.6997, 0.6249, 0.3464, -0.6997, 0.6249, 0.3464, -0.6654, 0.7416, 0.08542, -0.6654, 0.7416, 0.08542, -0.6654, 0.7416, 0.08542, -0.6654, 0.7416, 0.08542, -0.5192, 0.8111, 0.2695, -0.5192, 0.8111, 0.2695, -0.5192, 0.8111, 0.2695, -0.5192, 0.8111, 0.2695, -0.515, 0.8464, 0.1353, -0.515, 0.8464, 0.1353, -0.515, 0.8464, 0.1353, -0.515, 0.8464, 0.1353, -0.9065, 0.402, -0.1288, -0.9065, 0.402, -0.1288, -0.9065, 0.402, -0.1288, -0.9065, 0.402, -0.1288, -0.9257, 0.3606, -0.1139, -0.9257, 0.3606, -0.1139, -0.9257, 0.3606, -0.1139, -0.9257, 0.3606, -0.1139, -0.003376, -0.673, 0.7396, -0.003376, -0.673, 0.7396, -0.003376, -0.673, 0.7396, -0.003376, -0.673, 0.7396, -0.5432, 0.6115, -0.5753, -0.5432, 0.6115, -0.5753, -0.5432, 0.6115, -0.5753, -0.5432, 0.6115, -0.5753, -0.4725, 0.7422, -0.4752, -0.4725, 0.7422, -0.4752, -0.4725, 0.7422, -0.4752, -0.4725, 0.7422, -0.4752, -0.4202, 0.5342, -0.7335, -0.4202, 0.5342, -0.7335, -0.4202, 0.5342, -0.7335, -0.4202, 0.5342, -0.7335, -0.4057, 0.5738, -0.7115, -0.4057, 0.5738, -0.7115, -0.4057, 0.5738, -0.7115, -0.4057, 0.5738, -0.7115, -0.554, 0.507, -0.6603, -0.554, 0.507, -0.6603, -0.554, 0.507, -0.6603, -0.554, 0.507, -0.6603, -0.5836, 0.5276, -0.6173, -0.5836, 0.5276, -0.6173, -0.5836, 0.5276, -0.6173, -0.5836, 0.5276, -0.6173, -0.4918, -0.6812, -0.5423, -0.4918, -0.6812, -0.5423, -0.4918, -0.6812, -0.5423, -0.4918, -0.6812, -0.5423, -0.6054, -0.319, -0.7292, -0.6054, -0.319, -0.7292, -0.6054, -0.319, -0.7292, -0.6054, -0.319, -0.7292, 0.4822, -0.2028, -0.8522, 0.4822, -0.2028, -0.8522, 0.4822, -0.2028, -0.8522, 0.4822, -0.2028, -0.8522, -0.2519, -0.8738, 0.4159, -0.2519, -0.8738, 0.4159, -0.2519, -0.8738, 0.4159, -0.2519, -0.8738, 0.4159, 0.4537, -0.7992, 0.3942, 0.4537, -0.7992, 0.3942, 0.4537, -0.7992, 0.3942, 0.4537, -0.7992, 0.3942, -0.3072, 0.2367, -0.9217, -0.3072, 0.2367, -0.9217, -0.3072, 0.2367, -0.9217, -0.3072, 0.2367, -0.9217, 0.4041, -0.8264, 0.3921, 0.4041, -0.8264, 0.3921, 0.4041, -0.8264, 0.3921, 0.4041, -0.8264, 0.3921, -0.1305, -0.9112, 0.3907, -0.1305, -0.9112, 0.3907, -0.1305, -0.9112, 0.3907, -0.1305, -0.9112, 0.3907, -0.4802, -0.8258, 0.2958, -0.4802, -0.8258, 0.2958, -0.4802, -0.8258, 0.2958, -0.4802, -0.8258, 0.2958, 0.6904, -0.6644, 0.2863, 0.6904, -0.6644, 0.2863, 0.6904, -0.6644, 0.2863, 0.6904, -0.6644, 0.2863, 0.1777, -0.4104, 0.8944, 0.1777, -0.4104, 0.8944, 0.1777, -0.4104, 0.8944, 0.1777, -0.4104, 0.8944, 0.09648, -0.5583, 0.824, 0.09648, -0.5583, 0.824, 0.09648, -0.5583, 0.824, 0.09648, -0.5583, 0.824, -0.8954, 0.4444, 0.02729, -0.8954, 0.4444, 0.02729, -0.8954, 0.4444, 0.02729, -0.8954, 0.4444, 0.02729, -0.7381, 0.6725, 0.05384, -0.7381, 0.6725, 0.05384, -0.7381, 0.6725, 0.05384, -0.7381, 0.6725, 0.05384, -0.3716, 0.9267, 0.0552, -0.3716, 0.9267, 0.0552, -0.3716, 0.9267, 0.0552, -0.3716, 0.9267, 0.0552, -0.8231, -0.5371, -0.1843, -0.8231, -0.5371, -0.1843, -0.8231, -0.5371, -0.1843, -0.8231, -0.5371, -0.1843, -0.7636, -0.6389, -0.09285, -0.7636, -0.6389, -0.09285, -0.7636, -0.6389, -0.09285, -0.7636, -0.6389, -0.09285, -0.8075, -0.5799, -0.1083, -0.8075, -0.5799, -0.1083, -0.8075, -0.5799, -0.1083, -0.8075, -0.5799, -0.1083, -0.003179, -0.206, 0.9786, -0.003179, -0.206, 0.9786, -0.003179, -0.206, 0.9786, -0.003179, -0.206, 0.9786, 0.9532, -0.2136, -0.2141, 0.9532, -0.2136, -0.2141, 0.9532, -0.2136, -0.2141, 0.9532, -0.2136, -0.2141, 0.1718, -0.9746, 0.1436, 0.1718, -0.9746, 0.1436, 0.1718, -0.9746, 0.1436, 0.1718, -0.9746, 0.1436, -0.1068, -0.9574, 0.2684, -0.1068, -0.9574, 0.2684, -0.1068, -0.9574, 0.2684, -0.1068, -0.9574, 0.2684, 0.1997, -0.6964, 0.6893, 0.1997, -0.6964, 0.6893, 0.1997, -0.6964, 0.6893, 0.1997, -0.6964, 0.6893, -0.2262, 0.3334, 0.9153, -0.2262, 0.3334, 0.9153, -0.2262, 0.3334, 0.9153, -0.2262, 0.3334, 0.9153, 0.6435, 0.4028, 0.6509, 0.6435, 0.4028, 0.6509, 0.6435, 0.4028, 0.6509, 0.6435, 0.4028, 0.6509, 0.944, -0.2642, -0.1974, 0.944, -0.2642, -0.1974, 0.944, -0.2642, -0.1974, 0.944, -0.2642, -0.1974, 0.4507, 0.697, -0.5578, 0.4507, 0.697, -0.5578, 0.4507, 0.697, -0.5578, 0.4507, 0.697, -0.5578, 0.3894, 0.8197, -0.4199, 0.3894, 0.8197, -0.4199, 0.3894, 0.8197, -0.4199, 0.3894, 0.8197, -0.4199, 0.2825, 0.5325, -0.7979, 0.2825, 0.5325, -0.7979, 0.2825, 0.5325, -0.7979, 0.2825, 0.5325, -0.7979, 0.2793, 0.6398, -0.716, 0.2793, 0.6398, -0.716, 0.2793, 0.6398, -0.716, 0.2793, 0.6398, -0.716, 0.265, 0.4736, -0.8399, 0.265, 0.4736, -0.8399, 0.265, 0.4736, -0.8399, 0.265, 0.4736, -0.8399, 0.2212, 0.6539, -0.7235, 0.2212, 0.6539, -0.7235, 0.2212, 0.6539, -0.7235, 0.2212, 0.6539, -0.7235, 0.06773, -0.8772, -0.4753, 0.06773, -0.8772, -0.4753, 0.06773, -0.8772, -0.4753, 0.06773, -0.8772, -0.4753, 0.07621, -0.5376, -0.8398, 0.07621, -0.5376, -0.8398, 0.07621, -0.5376, -0.8398, 0.07621, -0.5376, -0.8398, -0.4862, -0.3184, -0.8138, -0.4862, -0.3184, -0.8138, -0.4862, -0.3184, -0.8138, -0.4862, -0.3184, -0.8138, 0.1621, 0.3128, -0.9359, 0.1621, 0.3128, -0.9359, 0.1621, 0.3128, -0.9359, 0.1621, 0.3128, -0.9359, -0.9941, -0.004348, -0.1084, -0.9941, -0.004348, -0.1084, -0.9941, -0.004348, -0.1084, -0.9941, -0.004348, -0.1084, -0.1677, -0.3556, -0.9195, -0.1677, -0.3556, -0.9195, -0.1677, -0.3556, -0.9195, -0.1677, -0.3556, -0.9195, -0.4327, -0.08331, -0.8977, -0.4327, -0.08331, -0.8977, -0.4327, -0.08331, -0.8977, -0.4327, -0.08331, -0.8977, 0.8152, 0.03577, 0.5781, 0.8152, 0.03577, 0.5781, 0.8152, 0.03577, 0.5781, 0.8152, 0.03577, 0.5781, 0.804, 0.04507, -0.5929, 0.804, 0.04507, -0.5929, 0.804, 0.04507, -0.5929, 0.804, 0.04507, -0.5929, 0.03327, -0.005304, 0.9994, 0.03327, -0.005304, 0.9994, 0.03327, -0.005304, 0.9994, 0.03327, -0.005304, 0.9994, -0.951, -0.2559, 0.1735, -0.951, -0.2559, 0.1735, -0.951, -0.2559, 0.1735, -0.951, -0.2559, 0.1735, 0.7834, 0.1026, 0.613, 0.7834, 0.1026, 0.613, 0.7834, 0.1026, 0.613, 0.7834, 0.1026, 0.613, 0.7754, 0.04448, -0.6299, 0.7754, 0.04448, -0.6299, 0.7754, 0.04448, -0.6299, 0.7754, 0.04448, -0.6299, 0.07452, -0.07455, 0.9944, 0.07452, -0.07455, 0.9944, 0.07452, -0.07455, 0.9944, 0.07452, -0.07455, 0.9944, -0.964, -0.1612, 0.2114, -0.964, -0.1612, 0.2114, -0.964, -0.1612, 0.2114, -0.964, -0.1612, 0.2114, 0.7638, -0.3077, 0.5674, 0.7638, -0.3077, 0.5674, 0.7638, -0.3077, 0.5674, 0.7638, -0.3077, 0.5674, 0.7432, 0.4379, -0.5059, 0.7432, 0.4379, -0.5059, 0.7432, 0.4379, -0.5059, 0.7432, 0.4379, -0.5059, 0.07146, -0.5062, 0.8594, 0.07146, -0.5062, 0.8594, 0.07146, -0.5062, 0.8594, 0.07146, -0.5062, 0.8594, -0.9734, -0.1774, 0.1449, -0.9734, -0.1774, 0.1449, -0.9734, -0.1774, 0.1449, -0.9734, -0.1774, 0.1449, 0.7593, -0.3821, 0.5267, 0.7593, -0.3821, 0.5267, 0.7593, -0.3821, 0.5267, 0.7593, -0.3821, 0.5267, 0.7054, 0.5062, -0.4961, 0.7054, 0.5062, -0.4961, 0.7054, 0.5062, -0.4961, 0.7054, 0.5062, -0.4961, 0.04803, -0.7176, 0.6948, 0.04803, -0.7176, 0.6948, 0.04803, -0.7176, 0.6948, 0.04803, -0.7176, 0.6948, -0.9597, -0.2805, -0.01644, -0.9597, -0.2805, -0.01644, -0.9597, -0.2805, -0.01644, -0.9597, -0.2805, -0.01644, 0.7235, -0.1957, 0.662, 0.7235, -0.1957, 0.662, 0.7235, -0.1957, 0.662, 0.7235, -0.1957, 0.662, 0.6637, 0.2457, -0.7065, 0.6637, 0.2457, -0.7065, 0.6637, 0.2457, -0.7065, 0.6637, 0.2457, -0.7065, -0.08754, -0.4481, 0.8897, -0.08754, -0.4481, 0.8897, -0.08754, -0.4481, 0.8897, -0.08754, -0.4481, 0.8897, -0.9843, -0.1763, -0.008407, -0.9843, -0.1763, -0.008407, -0.9843, -0.1763, -0.008407, -0.9843, -0.1763, -0.008407, 0.701, -0.2783, 0.6567, 0.701, -0.2783, 0.6567, 0.701, -0.2783, 0.6567, 0.701, -0.2783, 0.6567, 0.6684, 0.4807, -0.5676, 0.6684, 0.4807, -0.5676, 0.6684, 0.4807, -0.5676, 0.6684, 0.4807, -0.5676, -0.08908, -0.684, 0.724, -0.08908, -0.684, 0.724, -0.08908, -0.684, 0.724, -0.08908, -0.684, 0.724, -0.9927, -0.1203, -0.01215, -0.9927, -0.1203, -0.01215, -0.9927, -0.1203, -0.01215, -0.9927, -0.1203, -0.01215, 0.6557, -0.6105, 0.4443, 0.6557, -0.6105, 0.4443, 0.6557, -0.6105, 0.4443, 0.6557, -0.6105, 0.4443, 0.6576, 0.6891, -0.3045, 0.6576, 0.6891, -0.3045, 0.6576, 0.6891, -0.3045, 0.6576, 0.6891, -0.3045, -0.1096, -0.8901, 0.4425, -0.1096, -0.8901, 0.4425, -0.1096, -0.8901, 0.4425, -0.1096, -0.8901, 0.4425, -0.9793, -0.139, -0.1473, -0.9793, -0.139, -0.1473, -0.9793, -0.139, -0.1473, -0.9793, -0.139, -0.1473, 0.6996, 0.6078, -0.3756, 0.6996, 0.6078, -0.3756, 0.6996, 0.6078, -0.3756, 0.6996, 0.6078, -0.3756, -0.9619, -0.01604, -0.2731, -0.9619, -0.01604, -0.2731, -0.9619, -0.01604, -0.2731, -0.9619, -0.01604, -0.2731, -0.6246, 0.5664, -0.5376, -0.6246, 0.5664, -0.5376, -0.6246, 0.5664, -0.5376, -0.6246, 0.5664, -0.5376, -0.6364, 0.552, -0.5388, -0.6364, 0.552, -0.5388, -0.6364, 0.552, -0.5388, -0.6364, 0.552, -0.5388, -0.6096, 0.2365, -0.7566, -0.6096, 0.2365, -0.7566, -0.6096, 0.2365, -0.7566, -0.6096, 0.2365, -0.7566, -0.6335, 0.2291, -0.739, -0.6335, 0.2291, -0.739, -0.6335, 0.2291, -0.739, -0.6335, 0.2291, -0.739, -0.6905, 0.3177, -0.6498, -0.6905, 0.3177, -0.6498, -0.6905, 0.3177, -0.6498, -0.6905, 0.3177, -0.6498, -0.6825, 0.3635, -0.6341, -0.6825, 0.3635, -0.6341, -0.6825, 0.3635, -0.6341, -0.6825, 0.3635, -0.6341, -0.7749, -0.1765, -0.607, -0.7749, -0.1765, -0.607, -0.7749, -0.1765, -0.607, -0.7749, -0.1765, -0.607, -0.7934, 0.04211, -0.6072, -0.7934, 0.04211, -0.6072, -0.7934, 0.04211, -0.6072, -0.7934, 0.04211, -0.6072, 0.515, -0.2047, -0.8324, 0.515, -0.2047, -0.8324, 0.515, -0.2047, -0.8324, 0.515, -0.2047, -0.8324, -0.08132, -0.9075, 0.4121, -0.08132, -0.9075, 0.4121, -0.08132, -0.9075, 0.4121, -0.08132, -0.9075, 0.4121, 0.5578, -0.7186, 0.4153, 0.5578, -0.7186, 0.4153, 0.5578, -0.7186, 0.4153, 0.5578, -0.7186, 0.4153, -0.06925, 0.5645, -0.8225, -0.06925, 0.5645, -0.8225, -0.06925, 0.5645, -0.8225, -0.06925, 0.5645, -0.8225, 0.4607, -0.7716, 0.4386, 0.4607, -0.7716, 0.4386, 0.4607, -0.7716, 0.4386, 0.4607, -0.7716, 0.4386, -0.0232, -0.9041, 0.4266, -0.0232, -0.9041, 0.4266, -0.0232, -0.9041, 0.4266, -0.0232, -0.9041, 0.4266, -0.3719, -0.8803, 0.2946, -0.3719, -0.8803, 0.2946, -0.3719, -0.8803, 0.2946, -0.3719, -0.8803, 0.2946, 0.7584, -0.568, 0.3197, 0.7584, -0.568, 0.3197, 0.7584, -0.568, 0.3197, 0.7584, -0.568, 0.3197, -0.1517, 0.5178, 0.8419, -0.1517, 0.5178, 0.8419, -0.1517, 0.5178, 0.8419, -0.1517, 0.5178, 0.8419, 0.6213, 0.3401, 0.7059, 0.6213, 0.3401, 0.7059, 0.6213, 0.3401, 0.7059, 0.6213, 0.3401, 0.7059, 0.8964, -0.4014, -0.188, 0.8964, -0.4014, -0.188, 0.8964, -0.4014, -0.188, 0.8964, -0.4014, -0.188, 0.3181, 0.7911, -0.5225, 0.3181, 0.7911, -0.5225, 0.3181, 0.7911, -0.5225, 0.3181, 0.7911, -0.5225, 0.1471, 0.8741, -0.463, 0.1471, 0.8741, -0.463, 0.1471, 0.8741, -0.463, 0.1471, 0.8741, -0.463, 0.02516, 0.4462, -0.8946, 0.02516, 0.4462, -0.8946, 0.02516, 0.4462, -0.8946, 0.02516, 0.4462, -0.8946, 0.01274, 0.3515, -0.9361, 0.01274, 0.3515, -0.9361, 0.01274, 0.3515, -0.9361, 0.01274, 0.3515, -0.9361, -0.1576, 0.6012, -0.7834, -0.1576, 0.6012, -0.7834, -0.1576, 0.6012, -0.7834, -0.1576, 0.6012, -0.7834, -0.2251, 0.5682, -0.7915, -0.2251, 0.5682, -0.7915, -0.2251, 0.5682, -0.7915, -0.2251, 0.5682, -0.7915, -0.0872, -0.2929, -0.9522, -0.0872, -0.2929, -0.9522, -0.0872, -0.2929, -0.9522, -0.0872, -0.2929, -0.9522, -0.1372, 0.1166, -0.9837, -0.1372, 0.1166, -0.9837, -0.1372, 0.1166, -0.9837, -0.1372, 0.1166, -0.9837, -0.2915, -0.4438, -0.8474, -0.2915, -0.4438, -0.8474, -0.2915, -0.4438, -0.8474, -0.2915, -0.4438, -0.8474, -0.1492, 0.5339, -0.8323, -0.1492, 0.5339, -0.8323, -0.1492, 0.5339, -0.8323, -0.1492, 0.5339, -0.8323, -0.9704, -0.08144, 0.2274, -0.9704, -0.08144, 0.2274, -0.9704, -0.08144, 0.2274, -0.9704, -0.08144, 0.2274, -0.03558, 0.2246, 0.9738, -0.03558, 0.2246, 0.9738, -0.03558, 0.2246, 0.9738, -0.03558, 0.2246, 0.9738, 0.5762, 0.05427, 0.8155, 0.5762, 0.05427, 0.8155, 0.5762, 0.05427, 0.8155, 0.5762, 0.05427, 0.8155, -0.3259, -0.0462, 0.9443, -0.3259, -0.0462, 0.9443, -0.3259, -0.0462, 0.9443, -0.3259, -0.0462, 0.9443, 0.9011, 0.2478, 0.3558, 0.9011, 0.2478, 0.3558, 0.9011, 0.2478, 0.3558, 0.9011, 0.2478, 0.3558, -0.715, -0.1578, 0.6811, -0.715, -0.1578, 0.6811, -0.715, -0.1578, 0.6811, -0.715, -0.1578, 0.6811, -0.8403, -0.542, 0.005662, -0.8403, -0.542, 0.005662, -0.8403, -0.542, 0.005662, -0.8403, -0.542, 0.005662, -0.2809, 0.03815, 0.959, -0.2809, 0.03815, 0.959, -0.2809, 0.03815, 0.959, -0.2809, 0.03815, 0.959, 0.9083, 0.2392, 0.3433, 0.9083, 0.2392, 0.3433, 0.9083, 0.2392, 0.3433, 0.9083, 0.2392, 0.3433, -0.7862, -0.05748, 0.6153, -0.7862, -0.05748, 0.6153, -0.7862, -0.05748, 0.6153, -0.7862, -0.05748, 0.6153, -0.5963, -0.3247, -0.7341, -0.5963, -0.3247, -0.7341, -0.5963, -0.3247, -0.7341, -0.5963, -0.3247, -0.7341, -0.1592, 0.04082, 0.9864, -0.1592, 0.04082, 0.9864, -0.1592, 0.04082, 0.9864, -0.1592, 0.04082, 0.9864, 0.9418, 0.1813, 0.2833, 0.9418, 0.1813, 0.2833, 0.9418, 0.1813, 0.2833, 0.9418, 0.1813, 0.2833, -0.7738, -0.06088, 0.6305, -0.7738, -0.06088, 0.6305, -0.7738, -0.06088, 0.6305, -0.7738, -0.06088, 0.6305, -0.5889, -0.3367, -0.7347, -0.5889, -0.3367, -0.7347, -0.5889, -0.3367, -0.7347, -0.5889, -0.3367, -0.7347, 0.1949, -0.6108, 0.7674, 0.1949, -0.6108, 0.7674, 0.1949, -0.6108, 0.7674, 0.1949, -0.6108, 0.7674, 0.9914, 0.1235, -0.04404, 0.9914, 0.1235, -0.04404, 0.9914, 0.1235, -0.04404, 0.9914, 0.1235, -0.04404, -0.379, -0.6499, 0.6588, -0.379, -0.6499, 0.6588, -0.379, -0.6499, 0.6588, -0.379, -0.6499, 0.6588, -0.9275, 0.1806, -0.3274, -0.9275, 0.1806, -0.3274, -0.9275, 0.1806, -0.3274, -0.9275, 0.1806, -0.3274, 0.4225, -0.7454, 0.5157, 0.4225, -0.7454, 0.5157, 0.4225, -0.7454, 0.5157, 0.4225, -0.7454, 0.5157, 0.8915, 0.4044, -0.2043, 0.8915, 0.4044, -0.2043, 0.8915, 0.4044, -0.2043, 0.8915, 0.4044, -0.2043, -0.3188, -0.7862, 0.5293, -0.3188, -0.7862, 0.5293, -0.3188, -0.7862, 0.5293, -0.3188, -0.7862, 0.5293, -0.975, 0.1543, -0.1598, -0.975, 0.1543, -0.1598, -0.975, 0.1543, -0.1598, -0.975, 0.1543, -0.1598, 0.485, -0.7632, 0.4269, 0.485, -0.7632, 0.4269, 0.485, -0.7632, 0.4269, 0.485, -0.7632, 0.4269, 0.8523, 0.4981, -0.1596, 0.8523, 0.4981, -0.1596, 0.8523, 0.4981, -0.1596, 0.8523, 0.4981, -0.1596, -0.282, -0.9004, 0.3313, -0.282, -0.9004, 0.3313, -0.282, -0.9004, 0.3313, -0.282, -0.9004, 0.3313, -0.9542, 0.05835, -0.2935, -0.9542, 0.05835, -0.2935, -0.9542, 0.05835, -0.2935, -0.9542, 0.05835, -0.2935, 0.6343, -0.7671, 0.09564, 0.6343, -0.7671, 0.09564, 0.6343, -0.7671, 0.09564, 0.6343, -0.7671, 0.09564, 0.7481, 0.6623, -0.04107, 0.7481, 0.6623, -0.04107, 0.7481, 0.6623, -0.04107, 0.7481, 0.6623, -0.04107, -0.182, -0.9494, 0.256, -0.182, -0.9494, 0.256, -0.182, -0.9494, 0.256, -0.182, -0.9494, 0.256, -0.9885, -0.00204, -0.1512, -0.9885, -0.00204, -0.1512, -0.9885, -0.00204, -0.1512, -0.9885, -0.00204, -0.1512, 0.5841, 0.7868, -0.1994, 0.5841, 0.7868, -0.1994, 0.5841, 0.7868, -0.1994, 0.5841, 0.7868, -0.1994, -0.9626, -0.1124, -0.2466, -0.9626, -0.1124, -0.2466, -0.9626, -0.1124, -0.2466, -0.9626, -0.1124, -0.2466, -0.7346, 0.5502, -0.397, -0.7346, 0.5502, -0.397, -0.7346, 0.5502, -0.397, -0.7346, 0.5502, -0.397, -0.6562, 0.706, -0.2664, -0.6562, 0.706, -0.2664, -0.6562, 0.706, -0.2664, -0.6562, 0.706, -0.2664, -0.4014, 0.6414, -0.6538, -0.4014, 0.6414, -0.6538, -0.4014, 0.6414, -0.6538, -0.4014, 0.6414, -0.6538, -0.4059, 0.7459, -0.5281, -0.4059, 0.7459, -0.5281, -0.4059, 0.7459, -0.5281, -0.4059, 0.7459, -0.5281, -0.407, 0.6452, -0.6465, -0.407, 0.6452, -0.6465, -0.407, 0.6452, -0.6465, -0.407, 0.6452, -0.6465, -0.01809, -0.4099, -0.912, -0.01809, -0.4099, -0.912, -0.01809, -0.4099, -0.912, -0.01809, -0.4099, -0.912, 0.07508, -0.2256, -0.9713, 0.07508, -0.2256, -0.9713, 0.07508, -0.2256, -0.9713, 0.07508, -0.2256, -0.9713, 0.005015, 0.1204, -0.9927, 0.005015, 0.1204, -0.9927, 0.005015, 0.1204, -0.9927, 0.005015, 0.1204, -0.9927, 0.4432, 0.2653, -0.8563, 0.4432, 0.2653, -0.8563, 0.4432, 0.2653, -0.8563, 0.4432, 0.2653, -0.8563, 0.1012, -0.9859, 0.1333, 0.1012, -0.9859, 0.1333, 0.1012, -0.9859, 0.1333, 0.1012, -0.9859, 0.1333, 0.711, -0.6915, 0.1277, 0.711, -0.6915, 0.1277, 0.711, -0.6915, 0.1277, 0.711, -0.6915, 0.1277, -0.3895, 0.4116, -0.8239, -0.3895, 0.4116, -0.8239, -0.3895, 0.4116, -0.8239, -0.3895, 0.4116, -0.8239, 0.6528, -0.7299, 0.2027, 0.6528, -0.7299, 0.2027, 0.6528, -0.7299, 0.2027, 0.6528, -0.7299, 0.2027, 0.2222, -0.9622, 0.1577, 0.2222, -0.9622, 0.1577, 0.2222, -0.9622, 0.1577, 0.2222, -0.9622, 0.1577, -0.1637, -0.9841, 0.06915, -0.1637, -0.9841, 0.06915, -0.1637, -0.9841, 0.06915, -0.1637, -0.9841, 0.06915, 0.8303, -0.5364, 0.1511, 0.8303, -0.5364, 0.1511, 0.8303, -0.5364, 0.1511, 0.8303, -0.5364, 0.1511, -0.7244, 0.4651, 0.5088, -0.7244, 0.4651, 0.5088, -0.7244, 0.4651, 0.5088, -0.7244, 0.4651, 0.5088, -0.1995, 0.6263, 0.7537, -0.1995, 0.6263, 0.7537, -0.1995, 0.6263, 0.7537, -0.1995, 0.6263, 0.7537, 0.9364, 0.03975, 0.3488, 0.9364, 0.03975, 0.3488, 0.9364, 0.03975, 0.3488, 0.9364, 0.03975, 0.3488, 0.1473, 0.9264, -0.3465, 0.1473, 0.9264, -0.3465, 0.1473, 0.9264, -0.3465, 0.1473, 0.9264, -0.3465, 0.1597, 0.9656, -0.2051, 0.1597, 0.9656, -0.2051, 0.1597, 0.9656, -0.2051, 0.1597, 0.9656, -0.2051, 0.2614, 0.788, -0.5575, 0.2614, 0.788, -0.5575, 0.2614, 0.788, -0.5575, 0.2614, 0.788, -0.5575, 0.2971, 0.7922, -0.5331, 0.2971, 0.7922, -0.5331, 0.2971, 0.7922, -0.5331, 0.2971, 0.7922, -0.5331, 0.388, 0.6164, -0.6852, 0.388, 0.6164, -0.6852, 0.388, 0.6164, -0.6852, 0.388, 0.6164, -0.6852, 0.5805, -0.1777, -0.7946, 0.5805, -0.1777, -0.7946, 0.5805, -0.1777, -0.7946, 0.5805, -0.1777, -0.7946, 0.7125, -0.0823, -0.6968, 0.7125, -0.0823, -0.6968, 0.7125, -0.0823, -0.6968, 0.7125, -0.0823, -0.6968, 0.5161, 0.2545, -0.8178, 0.5161, 0.2545, -0.8178, 0.5161, 0.2545, -0.8178, 0.5161, 0.2545, -0.8178, -0.3331, -0.1534, -0.9303, -0.3331, -0.1534, -0.9303, -0.3331, -0.1534, -0.9303, -0.3331, -0.1534, -0.9303, 0.02268, 0.6109, -0.7914, 0.02268, 0.6109, -0.7914, 0.02268, 0.6109, -0.7914, 0.02268, 0.6109, -0.7914, -0.681, -0.1845, -0.7087, -0.681, -0.1845, -0.7087, -0.681, -0.1845, -0.7087, -0.681, -0.1845, -0.7087, 0.813, -0.5779, -0.07147, 0.813, -0.5779, -0.07147, 0.813, -0.5779, -0.07147, 0.813, -0.5779, -0.07147, -0.09236, -0.9787, 0.1834, -0.09236, -0.9787, 0.1834, -0.09236, -0.9787, 0.1834, -0.09236, -0.9787, 0.1834, -0.5599, 0.1058, 0.8218, -0.5599, 0.1058, 0.8218, -0.5599, 0.1058, 0.8218, -0.5599, 0.1058, 0.8218, 0.8093, 0.424, 0.4066, 0.8093, 0.424, 0.4066, 0.8093, 0.424, 0.4066, 0.8093, 0.424, 0.4066, -0.896, -0.06402, 0.4395, -0.896, -0.06402, 0.4395, -0.896, -0.06402, 0.4395, -0.896, -0.06402, 0.4395, -0.5761, -0.808, -0.1232, -0.5761, -0.808, -0.1232, -0.5761, -0.808, -0.1232, -0.5761, -0.808, -0.1232, -0.4452, 0.1481, 0.8831, -0.4452, 0.1481, 0.8831, -0.4452, 0.1481, 0.8831, -0.4452, 0.1481, 0.8831, 0.8114, 0.3652, 0.4563, 0.8114, 0.3652, 0.4563, 0.8114, 0.3652, 0.4563, 0.8114, 0.3652, 0.4563, -0.8982, -0.0255, 0.4388, -0.8982, -0.0255, 0.4388, -0.8982, -0.0255, 0.4388, -0.8982, -0.0255, 0.4388, -0.5362, -0.4208, -0.7317, -0.5362, -0.4208, -0.7317, -0.5362, -0.4208, -0.7317, -0.5362, -0.4208, -0.7317, -0.3594, 0.2298, 0.9044, -0.3594, 0.2298, 0.9044, -0.3594, 0.2298, 0.9044, -0.3594, 0.2298, 0.9044, 0.8873, 0.2173, 0.4069, 0.8873, 0.2173, 0.4069, 0.8873, 0.2173, 0.4069, 0.8873, 0.2173, 0.4069, -0.8914, -0.09787, 0.4426, -0.8914, -0.09787, 0.4426, -0.8914, -0.09787, 0.4426, -0.8914, -0.09787, 0.4426, -0.4214, -0.5899, -0.6888, -0.4214, -0.5899, -0.6888, -0.4214, -0.5899, -0.6888, -0.4214, -0.5899, -0.6888, -0.08029, -0.4369, 0.8959, -0.08029, -0.4369, 0.8959, -0.08029, -0.4369, 0.8959, -0.08029, -0.4369, 0.8959, 0.9424, 0.2322, 0.2408, 0.9424, 0.2322, 0.2408, 0.9424, 0.2322, 0.2408, 0.9424, 0.2322, 0.2408, -0.6873, -0.4804, 0.5448, -0.6873, -0.4804, 0.5448, -0.6873, -0.4804, 0.5448, -0.6873, -0.4804, 0.5448, -0.6559, 0.0452, -0.7535, -0.6559, 0.0452, -0.7535, -0.6559, 0.0452, -0.7535, -0.6559, 0.0452, -0.7535, 0.1545, -0.5785, 0.8009, 0.1545, -0.5785, 0.8009, 0.1545, -0.5785, 0.8009, 0.1545, -0.5785, 0.8009, 0.9256, 0.3447, 0.1565, 0.9256, 0.3447, 0.1565, 0.9256, 0.3447, 0.1565, 0.9256, 0.3447, 0.1565, -0.5981, -0.6249, 0.5018, -0.5981, -0.6249, 0.5018, -0.5981, -0.6249, 0.5018, -0.5981, -0.6249, 0.5018, -0.7575, 0.06009, -0.65, -0.7575, 0.06009, -0.65, -0.7575, 0.06009, -0.65, -0.7575, 0.06009, -0.65, 0.1902, -0.5652, 0.8027, 0.1902, -0.5652, 0.8027, 0.1902, -0.5652, 0.8027, 0.1902, -0.5652, 0.8027, 0.9404, 0.3338, 0.0646, 0.9404, 0.3338, 0.0646, 0.9404, 0.3338, 0.0646, 0.9404, 0.3338, 0.0646, -0.5074, -0.813, 0.2856, -0.5074, -0.813, 0.2856, -0.5074, -0.813, 0.2856, -0.5074, -0.813, 0.2856, -0.7966, 0.06739, -0.6007, -0.7966, 0.06739, -0.6007, -0.7966, 0.06739, -0.6007, -0.7966, 0.06739, -0.6007, 0.41, -0.8221, 0.395, 0.41, -0.8221, 0.395, 0.41, -0.8221, 0.395, 0.41, -0.8221, 0.395, 0.8798, 0.4603, 0.119, 0.8798, 0.4603, 0.119, 0.8798, 0.4603, 0.119, 0.8798, 0.4603, 0.119, -0.4737, -0.8398, 0.2652, -0.4737, -0.8398, 0.2652, -0.4737, -0.8398, 0.2652, -0.4737, -0.8398, 0.2652, -0.8999, 0.1531, -0.4084, -0.8999, 0.1531, -0.4084, -0.8999, 0.1531, -0.4084, -0.8999, 0.1531, -0.4084, 0.8697, 0.4835, -0.09905, 0.8697, 0.4835, -0.09905, 0.8697, 0.4835, -0.09905, 0.8697, 0.4835, -0.09905, -0.8965, 0.1606, -0.4129, -0.8965, 0.1606, -0.4129, -0.8965, 0.1606, -0.4129, -0.8965, 0.1606, -0.4129, -0.4774, 0.7053, -0.524, -0.4774, 0.7053, -0.524, -0.4774, 0.7053, -0.524, -0.4774, 0.7053, -0.524, -0.3635, 0.8151, -0.4512, -0.3635, 0.8151, -0.4512, -0.3635, 0.8151, -0.4512, -0.3635, 0.8151, -0.4512, -0.05506, 0.5129, -0.8567, -0.05506, 0.5129, -0.8567, -0.05506, 0.5129, -0.8567, -0.05506, 0.5129, -0.8567, -0.08688, 0.5292, -0.8441, -0.08688, 0.5292, -0.8441, -0.08688, 0.5292, -0.8441, -0.08688, 0.5292, -0.8441, -0.02885, 0.43, -0.9024, -0.02885, 0.43, -0.9024, -0.02885, 0.43, -0.9024, -0.02885, 0.43, -0.9024, 0.3032, -0.2729, -0.913, 0.3032, -0.2729, -0.913, 0.3032, -0.2729, -0.913, 0.3032, -0.2729, -0.913, 0.3497, -0.2428, -0.9048, 0.3497, -0.2428, -0.9048, 0.3497, -0.2428, -0.9048, 0.3497, -0.2428, -0.9048, 0.3449, -0.3312, -0.8783, 0.3449, -0.3312, -0.8783, 0.3449, -0.3312, -0.8783, 0.3449, -0.3312, -0.8783, 0.6203, 0.01277, -0.7843, 0.6203, 0.01277, -0.7843, 0.6203, 0.01277, -0.7843, 0.6203, 0.01277, -0.7843, -0.2158, -0.9615, 0.1703, -0.2158, -0.9615, 0.1703, -0.2158, -0.9615, 0.1703, -0.2158, -0.9615, 0.1703, 0.4198, -0.8647, 0.2758, 0.4198, -0.8647, 0.2758, 0.4198, -0.8647, 0.2758, 0.4198, -0.8647, 0.2758, -0.1437, 0.4071, -0.902, -0.1437, 0.4071, -0.902, -0.1437, 0.4071, -0.902, -0.1437, 0.4071, -0.902, 0.3369, -0.8815, 0.3307, 0.3369, -0.8815, 0.3307, 0.3369, -0.8815, 0.3307, 0.3369, -0.8815, 0.3307, -0.1405, -0.9661, 0.2164, -0.1405, -0.9661, 0.2164, -0.1405, -0.9661, 0.2164, -0.1405, -0.9661, 0.2164, -0.4745, -0.8792, 0.04204, -0.4745, -0.8792, 0.04204, -0.4745, -0.8792, 0.04204, -0.4745, -0.8792, 0.04204, 0.604, -0.7397, 0.2967, 0.604, -0.7397, 0.2967, 0.604, -0.7397, 0.2967, 0.604, -0.7397, 0.2967, -0.9405, 0.1701, 0.2941, -0.9405, 0.1701, 0.2941, -0.9405, 0.1701, 0.2941, -0.9405, 0.1701, 0.2941, -0.6117, 0.5262, 0.5907, -0.6117, 0.5262, 0.5907, -0.6117, 0.5262, 0.5907, -0.6117, 0.5262, 0.5907, 0.788, 0.1581, 0.595, 0.788, 0.1581, 0.595, 0.788, 0.1581, 0.595, 0.788, 0.1581, 0.595, 0.4206, 0.8338, -0.3576, 0.4206, 0.8338, -0.3576, 0.4206, 0.8338, -0.3576, 0.4206, 0.8338, -0.3576, 0.3744, 0.9086, -0.1849, 0.3744, 0.9086, -0.1849, 0.3744, 0.9086, -0.1849, 0.3744, 0.9086, -0.1849, 0.5551, 0.5399, -0.6328, 0.5551, 0.5399, -0.6328, 0.5551, 0.5399, -0.6328, 0.5551, 0.5399, -0.6328, 0.5418, 0.6171, -0.5707, 0.5418, 0.6171, -0.5707, 0.5418, 0.6171, -0.5707, 0.5418, 0.6171, -0.5707, 0.6397, 0.4973, -0.5861, 0.6397, 0.4973, -0.5861, 0.6397, 0.4973, -0.5861, 0.6397, 0.4973, -0.5861, 0.8019, -0.08243, -0.5918, 0.8019, -0.08243, -0.5918, 0.8019, -0.08243, -0.5918, 0.8019, -0.08243, -0.5918, 0.7891, 0.1129, -0.6038, 0.7891, 0.1129, -0.6038, 0.7891, 0.1129, -0.6038, 0.7891, 0.1129, -0.6038, 0.9204, 0.01723, -0.3907, 0.9204, 0.01723, -0.3907, 0.9204, 0.01723, -0.3907, 0.9204, 0.01723, -0.3907, -0.2708, -0.1246, -0.9545, -0.2708, -0.1246, -0.9545, -0.2708, -0.1246, -0.9545, -0.2708, -0.1246, -0.9545, 0.3335, 0.5021, -0.7979, 0.3335, 0.5021, -0.7979, 0.3335, 0.5021, -0.7979, 0.3335, 0.5021, -0.7979, -0.4597, -0.3835, -0.801, -0.4597, -0.3835, -0.801, -0.4597, -0.3835, -0.801, -0.4597, -0.3835, -0.801, 0.7128, -0.6043, 0.3559, 0.7128, -0.6043, 0.3559, 0.7128, -0.6043, 0.3559, 0.7128, -0.6043, 0.3559, -0.1659, -0.7994, 0.5775, -0.1659, -0.7994, 0.5775, -0.1659, -0.7994, 0.5775, -0.1659, -0.7994, 0.5775, 0.1994, -0.6444, 0.7383, 0.1994, -0.6444, 0.7383, 0.1994, -0.6444, 0.7383, 0.1994, -0.6444, 0.7383, 0.3673, -0.8957, 0.2506, 0.3673, -0.8957, 0.2506, 0.3673, -0.8957, 0.2506, 0.3673, -0.8957, 0.2506, 0.444, -0.8925, 0.07911, 0.444, -0.8925, 0.07911, 0.444, -0.8925, 0.07911, 0.444, -0.8925, 0.07911, -0.2446, -0.9681, -0.05478, -0.2446, -0.9681, -0.05478, -0.2446, -0.9681, -0.05478, -0.2446, -0.9681, -0.05478, -0.4265, -0.7288, 0.5357, -0.4265, -0.7288, 0.5357, -0.4265, -0.7288, 0.5357, -0.4265, -0.7288, 0.5357, 0.3526, -0.9349, 0.04005, 0.3526, -0.9349, 0.04005, 0.3526, -0.9349, 0.04005, 0.3526, -0.9349, 0.04005, -0.2105, -0.9723, -0.1015, -0.2105, -0.9723, -0.1015, -0.2105, -0.9723, -0.1015, -0.2105, -0.9723, -0.1015, -0.4592, -0.8582, -0.2293, -0.4592, -0.8582, -0.2293, -0.4592, -0.8582, -0.2293, -0.4592, -0.8582, -0.2293, -0.4763, -0.7396, 0.4756, -0.4763, -0.7396, 0.4756, -0.4763, -0.7396, 0.4756, -0.4763, -0.7396, 0.4756, -0.001217, -0.9971, 0.07546, -0.001217, -0.9971, 0.07546, -0.001217, -0.9971, 0.07546, -0.001217, -0.9971, 0.07546, 0.5333, -0.5807, -0.6151, 0.5333, -0.5807, -0.6151, 0.5333, -0.5807, -0.6151, 0.5333, -0.5807, -0.6151, -0.4168, -0.765, 0.491, -0.4168, -0.765, 0.491, -0.4168, -0.765, 0.491, -0.4168, -0.765, 0.491, -0.9861, 0.0763, -0.1476, -0.9861, 0.0763, -0.1476, -0.9861, 0.0763, -0.1476, -0.9861, 0.0763, -0.1476, -0.608, -0.7903, 0.07598, -0.608, -0.7903, 0.07598, -0.608, -0.7903, 0.07598, -0.608, -0.7903, 0.07598, -0.5132, 0.8511, 0.1106, -0.5132, 0.8511, 0.1106, -0.5132, 0.8511, 0.1106, -0.5132, 0.8511, 0.1106, -0.006199, 0.9931, 0.1173, -0.006199, 0.9931, 0.1173, -0.006199, 0.9931, 0.1173, -0.006199, 0.9931, 0.1173, 0.538, 0.8326, 0.1319, 0.538, 0.8326, 0.1319, 0.538, 0.8326, 0.1319, 0.538, 0.8326, 0.1319, 0.9996, 0.007121, 0.02668, 0.9996, 0.007121, 0.02668, 0.9996, 0.007121, 0.02668, 0.9996, 0.007121, 0.02668, 0.5117, -0.8572, 0.05777, 0.5117, -0.8572, 0.05777, 0.5117, -0.8572, 0.05777, 0.5117, -0.8572, 0.05777, -0.1011, -0.9898, 0.1003, -0.1011, -0.9898, 0.1003, -0.1011, -0.9898, 0.1003, -0.1011, -0.9898, 0.1003, -0.1511, -0.9865, 0.0628, -0.1511, -0.9865, 0.0628, -0.1511, -0.9865, 0.0628, -0.1511, -0.9865, 0.0628, 0.2423, -0.9652, 0.09839, 0.2423, -0.9652, 0.09839, 0.2423, -0.9652, 0.09839, 0.2423, -0.9652, 0.09839, 0.1209, -0.972, 0.2015, 0.1209, -0.972, 0.2015, 0.1209, -0.972, 0.2015, 0.1209, -0.972, 0.2015, 0.1087, 0.9922, 0.06044, 0.1087, 0.9922, 0.06044, 0.1087, 0.9922, 0.06044, 0.1087, 0.9922, 0.06044, 0.7158, 0.6736, 0.1842, 0.7158, 0.6736, 0.1842, 0.7158, 0.6736, 0.1842, 0.7158, 0.6736, 0.1842, 0.8009, 0.5942, -0.07399, 0.8009, 0.5942, -0.07399, 0.8009, 0.5942, -0.07399, 0.8009, 0.5942, -0.07399, 0.9681, 0.1278, -0.2153, 0.9681, 0.1278, -0.2153, 0.9681, 0.1278, -0.2153, 0.9681, 0.1278, -0.2153, 0.8287, -0.3953, -0.3961, 0.8287, -0.3953, -0.3961, 0.8287, -0.3953, -0.3961, 0.8287, -0.3953, -0.3961, -0.3829, -0.3899, -0.8375, -0.3829, -0.3899, -0.8375, -0.3829, -0.3899, -0.8375, -0.3829, -0.3899, -0.8375, 0.9299, 0.2091, 0.3026, 0.9299, 0.2091, 0.3026, 0.9299, 0.2091, 0.3026, 0.9299, 0.2091, 0.3026, 0.4221, 0.8143, -0.3985, 0.4221, 0.8143, -0.3985, 0.4221, 0.8143, -0.3985, 0.4221, 0.8143, -0.3985, 0.3884, -0.9024, -0.1867, 0.3884, -0.9024, -0.1867, 0.3884, -0.9024, -0.1867, 0.3884, -0.9024, -0.1867, -0.6044, -0.2167, -0.7666, -0.6044, -0.2167, -0.7666, -0.6044, -0.2167, -0.7666, -0.6044, -0.2167, -0.7666, 0.7659, -0.4848, 0.4224, 0.7659, -0.4848, 0.4224, 0.7659, -0.4848, 0.4224, 0.7659, -0.4848, 0.4224, 0.3562, 0.8205, 0.4471, 0.3562, 0.8205, 0.4471, 0.3562, 0.8205, 0.4471, 0.3562, 0.8205, 0.4471, 0.2629, -0.9641, -0.03765, 0.2629, -0.9641, -0.03765, 0.2629, -0.9641, -0.03765, 0.2629, -0.9641, -0.03765, -0.7162, -0.2245, -0.6608, -0.7162, -0.2245, -0.6608, -0.7162, -0.2245, -0.6608, -0.7162, -0.2245, -0.6608, 0.7459, -0.5869, 0.315, 0.7459, -0.5869, 0.315, 0.7459, -0.5869, 0.315, 0.7459, -0.5869, 0.315, 0.3066, 0.7156, 0.6276, 0.3066, 0.7156, 0.6276, 0.3066, 0.7156, 0.6276, 0.3066, 0.7156, 0.6276, -0.8354, -0.2354, -0.4966, -0.8354, -0.2354, -0.4966, -0.8354, -0.2354, -0.4966, -0.8354, -0.2354, -0.4966, 0.2314, 0.5907, 0.773, 0.2314, 0.5907, 0.773, 0.2314, 0.5907, 0.773, 0.2314, 0.5907, 0.773, -0.3766, 0.6338, 0.6756, -0.3766, 0.6338, 0.6756, -0.3766, 0.6338, 0.6756, -0.3766, 0.6338, 0.6756, -0.2265, 0.9267, 0.2999, -0.2265, 0.9267, 0.2999, -0.2265, 0.9267, 0.2999, -0.2265, 0.9267, 0.2999, -0.1007, 0.9874, -0.1217, -0.1007, 0.9874, -0.1217, -0.1007, 0.9874, -0.1217, -0.1007, 0.9874, -0.1217, 0.2661, -0.9533, 0.1427, 0.2661, -0.9533, 0.1427, 0.2661, -0.9533, 0.1427, 0.2661, -0.9533, 0.1427, -0.638, -0.6659, 0.3867, -0.638, -0.6659, 0.3867, -0.638, -0.6659, 0.3867, -0.638, -0.6659, 0.3867, 0.8072, -0.5822, 0.0973, 0.8072, -0.5822, 0.0973, 0.8072, -0.5822, 0.0973, 0.8072, -0.5822, 0.0973, 0.4132, -0.8614, -0.2954, 0.4132, -0.8614, -0.2954, 0.4132, -0.8614, -0.2954, 0.4132, -0.8614, -0.2954, -0.6576, 0.0071, 0.7533, -0.6576, 0.0071, 0.7533, -0.6576, 0.0071, 0.7533, -0.6576, 0.0071, 0.7533, 0.4868, -0.8398, -0.2402, 0.4868, -0.8398, -0.2402, 0.4868, -0.8398, -0.2402, 0.4868, -0.8398, -0.2402, 0.7276, -0.6792, 0.09677, 0.7276, -0.6792, 0.09677, 0.7276, -0.6792, 0.09677, 0.7276, -0.6792, 0.09677, 0.7635, -0.2576, 0.5922, 0.7635, -0.2576, 0.5922, 0.7635, -0.2576, 0.5922, 0.7635, -0.2576, 0.5922, 0.02003, -0.8938, -0.4479, 0.02003, -0.8938, -0.4479, 0.02003, -0.8938, -0.4479, 0.02003, -0.8938, -0.4479, -0.9728, 0.2311, 0.01716, -0.9728, 0.2311, 0.01716, -0.9728, 0.2311, 0.01716, -0.9728, 0.2311, 0.01716, -0.7912, 0.5032, -0.3475, -0.7912, 0.5032, -0.3475, -0.7912, 0.5032, -0.3475, -0.7912, 0.5032, -0.3475, -0.6268, 0.6344, -0.4525, -0.6268, 0.6344, -0.4525, -0.6268, 0.6344, -0.4525, -0.6268, 0.6344, -0.4525, -0.4918, -0.8333, 0.2523, -0.4918, -0.8333, 0.2523, -0.4918, -0.8333, 0.2523, -0.4918, -0.8333, 0.2523, -0.2871, -0.2027, 0.9362, -0.2871, -0.2027, 0.9362, -0.2871, -0.2027, 0.9362, -0.2871, -0.2027, 0.9362, -0.8773, -0.1249, 0.4634, -0.8773, -0.1249, 0.4634, -0.8773, -0.1249, 0.4634, -0.8773, -0.1249, 0.4634, 0.4669, 0.8739, -0.1354, 0.4669, 0.8739, -0.1354, 0.4669, 0.8739, -0.1354, 0.4669, 0.8739, -0.1354, 0.4481, 0.8934, -0.0341, 0.4481, 0.8934, -0.0341, 0.4481, 0.8934, -0.0341, 0.4481, 0.8934, -0.0341, 0.4952, -0.8578, -0.138, 0.4952, -0.8578, -0.138, 0.4952, -0.8578, -0.138, 0.4952, -0.8578, -0.138, -0.451, -0.7189, -0.529, -0.451, -0.7189, -0.529, -0.451, -0.7189, -0.529, -0.451, -0.7189, -0.529, -0.5324, 0.8463, 0.01468, -0.5324, 0.8463, 0.01468, -0.5324, 0.8463, 0.01468, -0.5324, 0.8463, 0.01468, -0.0868, 0.9847, -0.1512, -0.0868, 0.9847, -0.1512, -0.0868, 0.9847, -0.1512, -0.0868, 0.9847, -0.1512, 0.2898, 0.9279, -0.2345, 0.2898, 0.9279, -0.2345, 0.2898, 0.9279, -0.2345, 0.2898, 0.9279, -0.2345, -0.9225, 0.3814, 0.06018, -0.9225, 0.3814, 0.06018, -0.9225, 0.3814, 0.06018, -0.9225, 0.3814, 0.06018, -0.6436, -0.5639, 0.5174, -0.6436, -0.5639, 0.5174, -0.6436, -0.5639, 0.5174, -0.6436, -0.5639, 0.5174, 0.9653, -0.2602, -0.02391, 0.9653, -0.2602, -0.02391, 0.9653, -0.2602, -0.02391, 0.9653, -0.2602, -0.02391, -0.5187, -0.8479, 0.11, -0.5187, -0.8479, 0.11, -0.5187, -0.8479, 0.11, -0.5187, -0.8479, 0.11, 0.9173, 0.3166, 0.2414, 0.9173, 0.3166, 0.2414, 0.9173, 0.3166, 0.2414, 0.9173, 0.3166, 0.2414, -0.1562, -0.9504, -0.269, -0.1562, -0.9504, -0.269, -0.1562, -0.9504, -0.269, -0.1562, -0.9504, -0.269, -0.2281, -0.9252, -0.3032, -0.2281, -0.9252, -0.3032, -0.2281, -0.9252, -0.3032, -0.2281, -0.9252, -0.3032, 0.8107, 0.5623, -0.1632, 0.8107, 0.5623, -0.1632, 0.8107, 0.5623, -0.1632, 0.8107, 0.5623, -0.1632, -0.6823, -0.6376, -0.3577, -0.6823, -0.6376, -0.3577, -0.6823, -0.6376, -0.3577, -0.6823, -0.6376, -0.3577, 0.1128, -0.9786, 0.1722, 0.1128, -0.9786, 0.1722, 0.1128, -0.9786, 0.1722, 0.1128, -0.9786, 0.1722, 0.3118, -0.9473, 0.07359, 0.3118, -0.9473, 0.07359, 0.3118, -0.9473, 0.07359, 0.3118, -0.9473, 0.07359, -0.2887, -0.9525, -0.09724, -0.2887, -0.9525, -0.09724, -0.2887, -0.9525, -0.09724, -0.2887, -0.9525, -0.09724, 0.1566, -0.9866, 0.04578, 0.1566, -0.9866, 0.04578, 0.1566, -0.9866, 0.04578, 0.1566, -0.9866, 0.04578, 0.07096, -0.973, -0.2197, 0.07096, -0.973, -0.2197, 0.07096, -0.973, -0.2197, 0.07096, -0.973, -0.2197, 0.3147, -0.544, -0.7779, 0.3147, -0.544, -0.7779, 0.3147, -0.544, -0.7779, 0.3147, -0.544, -0.7779, 0.375, -0.6437, -0.6671, 0.375, -0.6437, -0.6671, 0.375, -0.6437, -0.6671, 0.375, -0.6437, -0.6671, 0.8571, 0.272, -0.4375, 0.8571, 0.272, -0.4375, 0.8571, 0.272, -0.4375, 0.8571, 0.272, -0.4375, 0.7701, 0.2518, -0.5861, 0.7701, 0.2518, -0.5861, 0.7701, 0.2518, -0.5861, 0.7701, 0.2518, -0.5861, -0.9841, 0.1305, -0.1202, -0.9841, 0.1305, -0.1202, -0.9841, 0.1305, -0.1202, -0.9841, 0.1305, -0.1202, -0.1346, -0.9719, -0.1933, -0.1346, -0.9719, -0.1933, -0.1346, -0.9719, -0.1933, -0.1346, -0.9719, -0.1933, -0.1199, -0.9902, -0.07132, -0.1199, -0.9902, -0.07132, -0.1199, -0.9902, -0.07132, -0.1199, -0.9902, -0.07132, -0.0564, -0.9532, -0.297, -0.0564, -0.9532, -0.297, -0.0564, -0.9532, -0.297, -0.0564, -0.9532, -0.297, 0.2198, -0.9735, -0.06281, 0.2198, -0.9735, -0.06281, 0.2198, -0.9735, -0.06281, 0.2198, -0.9735, -0.06281, -0.5466, -0.8356, 0.05485, -0.5466, -0.8356, 0.05485, -0.5466, -0.8356, 0.05485, -0.5466, -0.8356, 0.05485, -0.9919, 0.1109, 0.06136, -0.9919, 0.1109, 0.06136, -0.9919, 0.1109, 0.06136, -0.9919, 0.1109, 0.06136, -0.5128, -0.6699, -0.5369, -0.5128, -0.6699, -0.5369, -0.5128, -0.6699, -0.5369, -0.5128, -0.6699, -0.5369, 0.02644, 0.02437, -0.9994, 0.02644, 0.02437, -0.9994, 0.02644, 0.02437, -0.9994, 0.02644, 0.02437, -0.9994, 0.02644, 0.02437, -0.9994, 0.02644, 0.02437, -0.9994, 0.02644, 0.02437, -0.9994, 0.02644, 0.02437, -0.9994, -0.025, 0.8924, -0.4505, -0.025, 0.8924, -0.4505, -0.025, 0.8924, -0.4505, -0.025, 0.8924, -0.4505, -0.4404, 0.7334, -0.5178, -0.4404, 0.7334, -0.5178, -0.4404, 0.7334, -0.5178, -0.4404, 0.7334, -0.5178, 0.4776, -0.7155, -0.5099, 0.4776, -0.7155, -0.5099, 0.4776, -0.7155, -0.5099, 0.4776, -0.7155, -0.5099, -0.7974, 0.02507, -0.6029, -0.7974, 0.02507, -0.6029, -0.7974, 0.02507, -0.6029, -0.7974, 0.02507, -0.6029, 0.843, 0.01091, -0.5378, 0.843, 0.01091, -0.5378, 0.843, 0.01091, -0.5378, 0.843, 0.01091, -0.5378, 0.5021, 0.7041, -0.5021, 0.5021, 0.7041, -0.5021, 0.5021, 0.7041, -0.5021, 0.5021, 0.7041, -0.5021, -0.1769, -0.8528, -0.4914, -0.1769, -0.8528, -0.4914, -0.1769, -0.8528, -0.4914, -0.1769, -0.8528, -0.4914])] * 3)])
arm_armature_018 = bpy.data.armatures.new('Armature.018')  # bones are not reproduced

# ---- objects
ob_o = bpy.data.objects.new('O/Ø', arm_armature_018)
ob_mesh_014 = bpy.data.objects.new('mesh.014', me_untitled_018)

# ---- transforms, parenting, visibility, modifiers, constraints
ob_o.location = (0.0, 0.0, 0.0)
ob_o.show_in_front = True
ob_o.lineart.crease_threshold = 0.0
ob_mesh_014.parent = ob_o
ob_mesh_014.location = (0.0, 0.0, 0.0)
ob_mesh_014.scale = (0.121, 0.121, 0.121)
ob_mesh_014.color = (0.8, 0.8, 0.8, 1.0)
ob_mesh_014.lineart.crease_threshold = 0.0
_vg = ob_mesh_014.vertex_groups.new(name='Wrist')
_vg = ob_mesh_014.vertex_groups.new(name='Thumb_1')
_vg = ob_mesh_014.vertex_groups.new(name='Thumb_2')
_vg = ob_mesh_014.vertex_groups.new(name='Thumb_3')
_vg = ob_mesh_014.vertex_groups.new(name='Index_1')
_vg = ob_mesh_014.vertex_groups.new(name='Index_2')
_vg = ob_mesh_014.vertex_groups.new(name='Index_3')
_vg = ob_mesh_014.vertex_groups.new(name='Index_4')
_vg = ob_mesh_014.vertex_groups.new(name='Middle_1')
_vg = ob_mesh_014.vertex_groups.new(name='Middle_2')
_vg = ob_mesh_014.vertex_groups.new(name='Middle_3')
_vg = ob_mesh_014.vertex_groups.new(name='Middle_4')
_vg = ob_mesh_014.vertex_groups.new(name='Ring_1')
_vg = ob_mesh_014.vertex_groups.new(name='Ring_2')
_vg = ob_mesh_014.vertex_groups.new(name='Ring_3')
_vg = ob_mesh_014.vertex_groups.new(name='Ring_4')
_vg = ob_mesh_014.vertex_groups.new(name='Little_1')
_vg = ob_mesh_014.vertex_groups.new(name='Little_2')
_vg = ob_mesh_014.vertex_groups.new(name='Little_3')
_vg = ob_mesh_014.vertex_groups.new(name='Little_4')

# ---- collection membership
col_o.objects.link(ob_o)
col_o.objects.link(ob_mesh_014)

# ---- scene / render settings (as saved in the file)
scene.frame_start = 1; scene.frame_end = 250; scene.frame_set(1)
scene.render.engine = 'BLENDER_EEVEE_NEXT'
scene.cycles.sampling_pattern = 'TABULATED_SOBOL'
scene.view_settings.view_transform = 'Filmic'
bpy.context.view_layer.update()

# ---- added for rendering (the .blend has no active camera and no usable light): camera, sun
cam_auto = bpy.data.cameras.new('AutoCamera')
cam_auto.lens = 50.0
cam_auto.sensor_width = 36.0
cam_auto.clip_end = 1000.0
ob_auto_camera = bpy.data.objects.new('AutoCamera', cam_auto)
scene.collection.objects.link(ob_auto_camera)
ob_auto_camera.location = (11.5432, -14.579, 14.1087)
ob_auto_camera.rotation_euler = (1.09748, -7.21219e-08, 0.694738)
scene.camera = ob_auto_camera
light_auto_sun = bpy.data.lights.new('AutoSun', 'SUN')
light_auto_sun.energy = 3.0
light_auto_sun.angle = 0.0523599
ob_auto_sun = bpy.data.objects.new('AutoSun', light_auto_sun)
scene.collection.objects.link(ob_auto_sun)
ob_auto_sun.rotation_euler = (0.872665, 0.174533, 0.523599)
bpy.context.view_layer.update()
